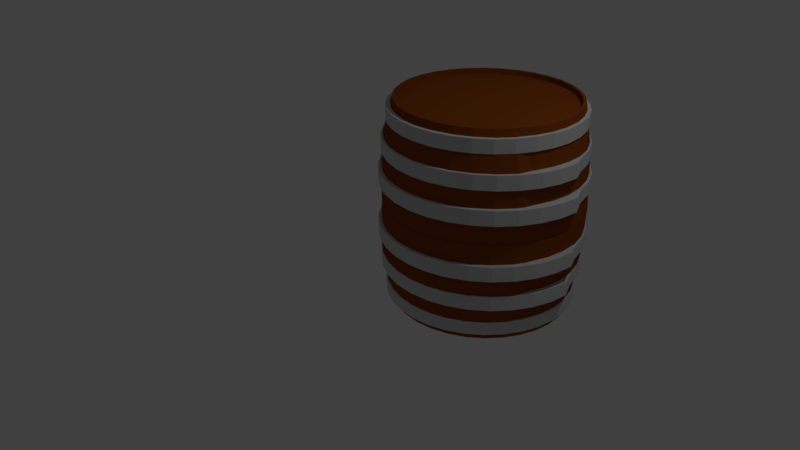 # Source: untitled.blend  (saved by Blender 2.79.0; exported with 4.5.12 LTS)
import bpy
from mathutils import Matrix  # noqa: F401  (used for matrix-valued properties, if any)

bpy.ops.wm.read_factory_settings(use_empty=True)
scene = bpy.context.scene
scene.name = 'Scene'

# ---- collections
col_collection_1 = bpy.data.collections.new('Collection 1'); scene.collection.children.link(col_collection_1)

# ---- materials (node trees are filled in below, after node groups)
mat_material_001 = bpy.data.materials.new('Material.001')
mat_material_001.alpha_threshold = 0.0
mat_material_001.use_transparent_shadow = False
mat_material_001.diffuse_color = (0.2582, 0.05951, 0.006512, 1.0)
mat_material_001.roughness = 0.5
mat_material_002 = bpy.data.materials.new('Material.002')
mat_material_002.alpha_threshold = 0.0
mat_material_002.use_transparent_shadow = False
mat_material_002.diffuse_color = (0.6308, 0.6376, 0.6445, 1.0)
mat_material_002.roughness = 0.5

# ---- material node trees

# ---- world
world_world = bpy.data.worlds.new('World'); scene.world = world_world
world_world.color = (0.05088, 0.05088, 0.05088)
world_world.use_sun_shadow = False
world_world.sun_shadow_jitter_overblur = 0.0
world_world.cycles.sampling_method = 'MANUAL'

# ---- cameras
cam_camera = bpy.data.cameras.new('Camera')
cam_camera.clip_end = 100.0
cam_camera.lens = 35.0
cam_camera.sensor_width = 32.0
cam_camera.sensor_height = 18.0
cam_camera.ortho_scale = 7.314
cam_camera.dof.focus_distance = 0.0
cam_camera.dof.aperture_fstop = 128.0

# ---- lights
light_lamp = bpy.data.lights.new('Lamp', 'POINT')
light_lamp.transmission_factor = 0.0
light_lamp.cutoff_distance = 30.0
light_lamp.energy = 100.0
light_lamp.shadow_buffer_clip_start = 1.001
light_lamp.shadow_soft_size = 0.1
light_lamp.shadow_maximum_resolution = 0.006
light_lamp.use_absolute_resolution = True

# ---- meshes
me_cylinder_001 = bpy.data.meshes.new('Cylinder.001')
me_cylinder_001.from_pydata([(7.835e-09, 1.092, 1.269), (0.213, 1.071, 1.269), (0.4177, 1.008, 1.269), (0.6064, 0.9076, 1.269), (0.7719, 0.7719, 1.269), (0.9076, 0.6064, 1.269), (1.008, 0.4177, 1.269), (1.071, 0.213, 1.269), (1.092, 5.82e-08, 1.269), (1.071, -0.213, 1.269), (1.008, -0.4177, 1.269), (0.9076, -0.6064, 1.269), (0.7719, -0.7719, 1.269), (0.6064, -0.9076, 1.269), (0.4177, -1.008, 1.269), (0.213, -1.071, 1.269), (-3.478e-07, -1.092, 1.269), (-0.213, -1.071, 1.269), (-0.4177, -1.008, 1.269), (-0.6064, -0.9076, 1.269), (-0.7719, -0.7719, 1.269), (-0.9076, -0.6064, 1.269), (-1.008, -0.4177, 1.269), (-1.071, -0.213, 1.269), (-1.092, 1.03e-06, 1.269), (-1.071, 0.213, 1.269), (-1.008, 0.4177, 1.269), (-0.9076, 0.6064, 1.269), (-0.7719, 0.7719, 1.269), (-0.6064, 0.9076, 1.269), (-0.4177, 1.008, 1.269), (-0.213, 1.071, 1.269), (1.125e-08, 1.055, 1.269), (0.2059, 1.035, 1.269), (0.4039, 0.9751, 1.269), (0.5864, 0.8776, 1.269), (0.7463, 0.7463, 1.269), (0.8776, 0.5864, 1.269), (0.9751, 0.4039, 1.269), (1.035, 0.2059, 1.269), (1.055, 6.865e-08, 1.269), (1.035, -0.2059, 1.269), (0.9751, -0.4039, 1.269), (0.8776, -0.5864, 1.269), (0.7463, -0.7463, 1.269), (0.5864, -0.8776, 1.269), (0.4039, -0.9751, 1.269), (0.2059, -1.035, 1.269), (-3.327e-07, -1.055, 1.269), (-0.2059, -1.035, 1.269), (-0.4039, -0.9751, 1.269), (-0.5864, -0.8776, 1.269), (-0.7463, -0.7463, 1.269), (-0.8776, -0.5864, 1.269), (-0.9751, -0.4039, 1.269), (-1.035, -0.2059, 1.269), (-1.055, 1.008e-06, 1.269), (-1.035, 0.2059, 1.269), (-0.9751, 0.4039, 1.269), (-0.8776, 0.5864, 1.269), (-0.7463, 0.7463, 1.269), (-0.5864, 0.8776, 1.269), (-0.4039, 0.9751, 1.269), (-0.2059, 1.035, 1.269), (1.125e-08, 1.055, 1.208), (0.2059, 1.035, 1.208), (0.4039, 0.9751, 1.208), (0.5864, 0.8776, 1.208), (0.7463, 0.7463, 1.208), (0.8776, 0.5864, 1.208), (0.9751, 0.4039, 1.208), (1.035, 0.2059, 1.208), (1.055, 6.865e-08, 1.208), (1.035, -0.2059, 1.208), (0.9751, -0.4039, 1.208), (0.8776, -0.5864, 1.208), (0.7463, -0.7463, 1.208), (0.5864, -0.8776, 1.208), (0.4039, -0.9751, 1.208), (0.2059, -1.035, 1.208), (-3.327e-07, -1.055, 1.208), (-0.2059, -1.035, 1.208), (-0.4039, -0.9751, 1.208), (-0.5864, -0.8776, 1.208), (-0.7463, -0.7463, 1.208), (-0.8776, -0.5864, 1.208), (-0.9751, -0.4039, 1.208), (-1.035, -0.2059, 1.208), (-1.055, 1.008e-06, 1.208), (-1.035, 0.2059, 1.208), (-0.9751, 0.4039, 1.208), (-0.8776, 0.5864, 1.208), (-0.7463, 0.7463, 1.208), (-0.5864, 0.8776, 1.208), (-0.4039, 0.9751, 1.208), (-0.2059, 1.035, 1.208), (-8.451e-08, 1.182, 0.7221), (0.2306, 1.159, 0.7221), (0.4523, 1.092, 0.7221), (0.6566, 0.9826, 0.7221), (0.8357, 0.8357, 0.7221), (0.9826, 0.6566, 0.7221), (1.092, 0.4523, 0.7221), (1.159, 0.2306, 0.7221), (1.182, 3.519e-08, 0.7221), (1.159, -0.2306, 0.7221), (1.092, -0.4523, 0.7221), (1.039, -0.652, 0.7309), (0.8841, -0.841, 0.7309), (0.6951, -0.9962, 0.7309), (0.4794, -1.111, 0.7309), (0.2453, -1.182, 0.7309), (0.001971, -1.206, 0.7309), (-0.2414, -1.182, 0.7309), (-0.4754, -1.111, 0.7309), (-0.6911, -0.9962, 0.7309), (-0.8802, -0.841, 0.7309), (-1.035, -0.652, 0.7309), (-1.151, -0.4363, 0.7309), (-1.222, -0.2023, 0.7309), (-1.246, 0.04107, 0.7309), (-1.159, 0.2306, 0.7221), (-1.092, 0.4523, 0.7221), (-0.9826, 0.6566, 0.7221), (-0.8357, 0.8357, 0.7221), (-0.6566, 0.9826, 0.7221), (-0.4523, 1.092, 0.7221), (-0.2306, 1.159, 0.7221), (0.2369, 1.191, 0.001971), (0.4647, 1.122, 0.001971), (0.6747, 1.01, 0.001971), (0.8587, 0.8587, 0.001971), (1.01, 0.6747, 0.001971), (1.122, 0.4647, 0.001971), (1.191, 0.2369, 0.001971), (1.214, 2.688e-08, 0.001971), (1.191, -0.2369, 0.001971), (1.122, -0.4647, 0.001971), (1.01, -0.6747, 0.001971), (0.8587, -0.8587, 0.001971), (0.6747, -1.01, 0.001971), (0.4647, -1.122, 0.001971), (0.2369, -1.191, 0.001971), (-4.512e-07, -1.214, 0.001971), (-0.2369, -1.191, 0.001971), (-0.4647, -1.122, 0.001971), (-0.6747, -1.01, 0.001971), (-0.8587, -0.8587, 0.001971), (-1.01, -0.6747, 0.001971), (-1.122, -0.4647, 0.001971), (-1.191, -0.2369, 0.001971), (-1.214, 1.108e-06, 0.001971), (-1.191, 0.2369, 0.001971), (-1.122, 0.4647, 0.001971), (-1.01, 0.6747, 0.001971), (-0.8587, 0.8587, 0.001971), (-0.6747, 1.01, 0.001971), (-0.4647, 1.122, 0.001971), (-0.2369, 1.191, 0.001971), (-5.554e-08, 1.214, 0.001971), (0.2205, -1.141, 1.017), (0.2205, -1.141, 1.18), (0.4377, -1.075, 1.017), (0.4377, -1.075, 1.18), (0.6379, -0.9683, 1.017), (0.6379, -0.9683, 1.18), (0.8134, -0.8243, 1.017), (0.8134, -0.8243, 1.18), (0.9574, -0.6488, 1.017), (0.9574, -0.6488, 1.18), (1.064, -0.4486, 1.017), (1.064, -0.4486, 1.18), (1.13, -0.2314, 1.017), (1.13, -0.2314, 1.18), (1.153, -0.005429, 1.017), (1.153, -0.005429, 1.18), (1.13, 0.2205, 1.017), (1.13, 0.2205, 1.18), (1.064, 0.4377, 1.017), (1.064, 0.4377, 1.18), (0.9574, 0.6379, 1.017), (0.9574, 0.6379, 1.18), (0.8134, 0.8134, 1.017), (0.8134, 0.8134, 1.18), (0.6379, 0.9574, 1.017), (0.6379, 0.9574, 1.18), (0.4377, 1.064, 1.017), (0.4377, 1.064, 1.18), (0.2205, 1.13, 1.017), (0.2205, 1.13, 1.18), (-0.005445, 1.153, 1.017), (-0.005445, 1.153, 1.18), (-0.2314, 1.13, 1.017), (-0.2314, 1.13, 1.18), (-0.4486, 1.064, 1.017), (-0.4486, 1.064, 1.18), (-0.6488, 0.9574, 1.017), (-0.6488, 0.9574, 1.18), (-0.8243, 0.8134, 1.017), (-0.8243, 0.8134, 1.18), (-0.9683, 0.6379, 1.017), (-0.9683, 0.6379, 1.18), (-1.075, 0.4377, 1.017), (-1.075, 0.4377, 1.18), (-1.141, 0.2205, 1.017), (-1.141, 0.2205, 1.18), (-1.163, -0.005428, 1.017), (-1.163, -0.005428, 1.18), (-1.141, -0.2313, 1.017), (-1.141, -0.2313, 1.18), (-1.075, -0.4486, 1.017), (-1.075, -0.4486, 1.18), (-0.9683, -0.6488, 1.017), (-0.9683, -0.6488, 1.18), (-0.8243, -0.8243, 1.017), (-0.8243, -0.8243, 1.18), (-0.6488, -0.9683, 1.017), (-0.6488, -0.9683, 1.18), (-0.4486, -1.075, 1.017), (-0.4486, -1.075, 1.18), (-0.2314, -1.141, 1.017), (-0.2314, -1.141, 1.18), (-0.005445, -1.163, 1.017), (-0.005445, -1.163, 1.18), (0.2548, -1.195, 0.6366), (0.2548, -1.195, 0.8131), (0.4901, -1.123, 0.6366), (0.4901, -1.123, 0.8131), (0.7069, -1.008, 0.6366), (0.7069, -1.008, 0.8131), (0.897, -0.8515, 0.6366), (0.897, -0.8515, 0.8131), (1.053, -0.6615, 0.6366), (1.053, -0.6615, 0.8131), (1.169, -0.4446, 0.6366), (1.169, -0.4446, 0.8131), (1.24, -0.2093, 0.6366), (1.24, -0.2093, 0.8131), (1.264, 0.03534, 0.6366), (1.264, 0.03534, 0.8131), (1.173, 0.2264, 0.6328), (1.173, 0.2264, 0.8), (1.105, 0.4493, 0.6328), (1.105, 0.4493, 0.8), (0.9957, 0.6547, 0.6328), (0.9957, 0.6547, 0.8), (0.8479, 0.8347, 0.6328), (0.8479, 0.8347, 0.8), (0.6678, 0.9825, 0.6328), (0.6678, 0.9825, 0.8), (0.4624, 1.092, 0.6328), (0.4624, 1.092, 0.8), (0.2395, 1.16, 0.6328), (0.2395, 1.16, 0.8), (0.007715, 1.183, 0.6328), (0.007715, 1.183, 0.8), (-0.2241, 1.16, 0.6328), (-0.2241, 1.16, 0.8), (-0.447, 1.092, 0.6328), (-0.447, 1.092, 0.8), (-0.6524, 0.9825, 0.6328), (-0.6524, 0.9825, 0.8), (-0.8325, 0.8347, 0.6328), (-0.8325, 0.8347, 0.8), (-0.9802, 0.6547, 0.6328), (-0.9802, 0.6547, 0.8), (-1.09, 0.4493, 0.6328), (-1.09, 0.4493, 0.8), (-1.158, 0.2264, 0.6328), (-1.158, 0.2264, 0.8), (-1.244, 0.03534, 0.6366), (-1.244, 0.03534, 0.8131), (-1.22, -0.2093, 0.6366), (-1.22, -0.2093, 0.8131), (-1.149, -0.4446, 0.6366), (-1.149, -0.4446, 0.8131), (-1.033, -0.6615, 0.6366), (-1.033, -0.6615, 0.8131), (-0.8768, -0.8515, 0.6366), (-0.8768, -0.8515, 0.8131), (-0.6867, -1.008, 0.6366), (-0.6867, -1.008, 0.8131), (-0.4699, -1.123, 0.6366), (-0.4699, -1.123, 0.8131), (-0.2346, -1.195, 0.6366), (-0.2346, -1.195, 0.8131), (0.01012, -1.219, 0.6366), (0.01012, -1.219, 0.8131), (0.2613, -1.227, 0.2453), (0.2613, -1.227, 0.4265), (0.5028, -1.154, 0.2453), (0.5028, -1.154, 0.4265), (0.7255, -1.035, 0.2453), (0.7255, -1.035, 0.4265), (0.9206, -0.8751, 0.2453), (0.9206, -0.8751, 0.4265), (1.081, -0.68, 0.2453), (1.081, -0.68, 0.4265), (1.2, -0.4574, 0.2453), (1.2, -0.4574, 0.4265), (1.273, -0.2158, 0.2453), (1.273, -0.2158, 0.4265), (1.298, 0.03534, 0.2453), (1.298, 0.03534, 0.4265), (1.204, 0.2325, 0.2621), (1.204, 0.2325, 0.4338), (1.135, 0.4614, 0.2621), (1.135, 0.4614, 0.4338), (1.022, 0.6722, 0.2621), (1.022, 0.6722, 0.4338), (0.8702, 0.8571, 0.2621), (0.8702, 0.8571, 0.4338), (0.6854, 1.009, 0.2621), (0.6854, 1.009, 0.4338), (0.4745, 1.121, 0.2621), (0.4745, 1.121, 0.4338), (0.2457, 1.191, 0.2621), (0.2457, 1.191, 0.4338), (0.007715, 1.214, 0.2621), (0.007715, 1.214, 0.4338), (-0.2302, 1.191, 0.2621), (-0.2302, 1.191, 0.4338), (-0.4591, 1.121, 0.2621), (-0.4591, 1.121, 0.4338), (-0.6699, 1.009, 0.2621), (-0.6699, 1.009, 0.4338), (-0.8548, 0.8571, 0.2621), (-0.8548, 0.8571, 0.4338), (-1.006, 0.6722, 0.2621), (-1.006, 0.6722, 0.4338), (-1.119, 0.4614, 0.2621), (-1.119, 0.4614, 0.4338), (-1.189, 0.2325, 0.2621), (-1.189, 0.2325, 0.4338), (-1.277, 0.03534, 0.2453), (-1.277, 0.03534, 0.4265), (-1.253, -0.2158, 0.2453), (-1.253, -0.2158, 0.4265), (-1.179, -0.4574, 0.2453), (-1.179, -0.4574, 0.4265), (-1.06, -0.68, 0.2453), (-1.06, -0.68, 0.4265), (-0.9003, -0.8751, 0.2453), (-0.9003, -0.8751, 0.4265), (-0.7052, -1.035, 0.2453), (-0.7052, -1.035, 0.4265), (-0.4826, -1.154, 0.2453), (-0.4826, -1.154, 0.4265), (-0.2411, -1.227, 0.2453), (-0.2411, -1.227, 0.4265), (0.01012, -1.252, 0.2453), (0.01012, -1.252, 0.4265), (7.835e-09, 1.092, -1.269), (0.213, 1.071, -1.269), (0.4177, 1.008, -1.269), (0.6064, 0.9076, -1.269), (0.7719, 0.7719, -1.269), (0.9076, 0.6064, -1.269), (1.008, 0.4177, -1.269), (1.071, 0.213, -1.269), (1.092, 5.82e-08, -1.269), (1.071, -0.213, -1.269), (1.008, -0.4177, -1.269), (0.9076, -0.6064, -1.269), (0.7719, -0.7719, -1.269), (0.6064, -0.9076, -1.269), (0.4177, -1.008, -1.269), (0.213, -1.071, -1.269), (-3.478e-07, -1.092, -1.269), (-0.213, -1.071, -1.269), (-0.4177, -1.008, -1.269), (-0.6064, -0.9076, -1.269), (-0.7719, -0.7719, -1.269), (-0.9076, -0.6064, -1.269), (-1.008, -0.4177, -1.269), (-1.071, -0.213, -1.269), (-1.092, 1.03e-06, -1.269), (-1.071, 0.213, -1.269), (-1.008, 0.4177, -1.269), (-0.9076, 0.6064, -1.269), (-0.7719, 0.7719, -1.269), (-0.6064, 0.9076, -1.269), (-0.4177, 1.008, -1.269), (-0.213, 1.071, -1.269), (1.125e-08, 1.055, -1.269), (0.2059, 1.035, -1.269), (0.4039, 0.9751, -1.269), (0.5864, 0.8776, -1.269), (0.7463, 0.7463, -1.269), (0.8776, 0.5864, -1.269), (0.9751, 0.4039, -1.269), (1.035, 0.2059, -1.269), (1.055, 6.865e-08, -1.269), (1.035, -0.2059, -1.269), (0.9751, -0.4039, -1.269), (0.8776, -0.5864, -1.269), (0.7463, -0.7463, -1.269), (0.5864, -0.8776, -1.269), (0.4039, -0.9751, -1.269), (0.2059, -1.035, -1.269), (-3.327e-07, -1.055, -1.269), (-0.2059, -1.035, -1.269), (-0.4039, -0.9751, -1.269), (-0.5864, -0.8776, -1.269), (-0.7463, -0.7463, -1.269), (-0.8776, -0.5864, -1.269), (-0.9751, -0.4039, -1.269), (-1.035, -0.2059, -1.269), (-1.055, 1.008e-06, -1.269), (-1.035, 0.2059, -1.269), (-0.9751, 0.4039, -1.269), (-0.8776, 0.5864, -1.269), (-0.7463, 0.7463, -1.269), (-0.5864, 0.8776, -1.269), (-0.4039, 0.9751, -1.269), (-0.2059, 1.035, -1.269), (1.125e-08, 1.055, -1.208), (0.2059, 1.035, -1.208), (0.4039, 0.9751, -1.208), (0.5864, 0.8776, -1.208), (0.7463, 0.7463, -1.208), (0.8776, 0.5864, -1.208), (0.9751, 0.4039, -1.208), (1.035, 0.2059, -1.208), (1.055, 6.865e-08, -1.208), (1.035, -0.2059, -1.208), (0.9751, -0.4039, -1.208), (0.8776, -0.5864, -1.208), (0.7463, -0.7463, -1.208), (0.5864, -0.8776, -1.208), (0.4039, -0.9751, -1.208), (0.2059, -1.035, -1.208), (-3.327e-07, -1.055, -1.208), (-0.2059, -1.035, -1.208), (-0.4039, -0.9751, -1.208), (-0.5864, -0.8776, -1.208), (-0.7463, -0.7463, -1.208), (-0.8776, -0.5864, -1.208), (-0.9751, -0.4039, -1.208), (-1.035, -0.2059, -1.208), (-1.055, 1.008e-06, -1.208), (-1.035, 0.2059, -1.208), (-0.9751, 0.4039, -1.208), (-0.8776, 0.5864, -1.208), (-0.7463, 0.7463, -1.208), (-0.5864, 0.8776, -1.208), (-0.4039, 0.9751, -1.208), (-0.2059, 1.035, -1.208), (-8.451e-08, 1.182, -0.7221), (0.2306, 1.159, -0.7221), (0.4523, 1.092, -0.7221), (0.6566, 0.9826, -0.7221), (0.8357, 0.8357, -0.7221), (0.9826, 0.6566, -0.7221), (1.092, 0.4523, -0.7221), (1.159, 0.2306, -0.7221), (1.182, 3.519e-08, -0.7221), (1.159, -0.2306, -0.7221), (1.092, -0.4523, -0.7221), (1.039, -0.652, -0.7309), (0.8841, -0.841, -0.7309), (0.6951, -0.9962, -0.7309), (0.4794, -1.111, -0.7309), (0.2453, -1.182, -0.7309), (0.001971, -1.206, -0.7309), (-0.2414, -1.182, -0.7309), (-0.4754, -1.111, -0.7309), (-0.6911, -0.9962, -0.7309), (-0.8802, -0.841, -0.7309), (-1.035, -0.652, -0.7309), (-1.151, -0.4363, -0.7309), (-1.222, -0.2023, -0.7309), (-1.246, 0.04107, -0.7309), (-1.159, 0.2306, -0.7221), (-1.092, 0.4523, -0.7221), (-0.9826, 0.6566, -0.7221), (-0.8357, 0.8357, -0.7221), (-0.6566, 0.9826, -0.7221), (-0.4523, 1.092, -0.7221), (-0.2306, 1.159, -0.7221), (0.2369, 1.191, -0.001971), (0.4647, 1.122, -0.001971), (0.6747, 1.01, -0.001971), (0.8587, 0.8587, -0.001971), (1.01, 0.6747, -0.001971), (1.122, 0.4647, -0.001971), (1.191, 0.2369, -0.001971), (1.214, 2.688e-08, -0.001971), (1.191, -0.2369, -0.001971), (1.122, -0.4647, -0.001971), (1.01, -0.6747, -0.001971), (0.8587, -0.8587, -0.001971), (0.6747, -1.01, -0.001971), (0.4647, -1.122, -0.001971), (0.2369, -1.191, -0.001971), (-4.512e-07, -1.214, -0.001971), (-0.2369, -1.191, -0.001971), (-0.4647, -1.122, -0.001971), (-0.6747, -1.01, -0.001971), (-0.8587, -0.8587, -0.001971), (-1.01, -0.6747, -0.001971), (-1.122, -0.4647, -0.001971), (-1.191, -0.2369, -0.001971), (-1.214, 1.108e-06, -0.001971), (-1.191, 0.2369, -0.001971), (-1.122, 0.4647, -0.001971), (-1.01, 0.6747, -0.001971), (-0.8587, 0.8587, -0.001971), (-0.6747, 1.01, -0.001971), (-0.4647, 1.122, -0.001971), (-0.2369, 1.191, -0.001971), (-5.554e-08, 1.214, -0.001971), (0.2205, -1.141, -1.017), (0.2205, -1.141, -1.18), (0.4377, -1.075, -1.017), (0.4377, -1.075, -1.18), (0.6379, -0.9683, -1.017), (0.6379, -0.9683, -1.18), (0.8134, -0.8243, -1.017), (0.8134, -0.8243, -1.18), (0.9574, -0.6488, -1.017), (0.9574, -0.6488, -1.18), (1.064, -0.4486, -1.017), (1.064, -0.4486, -1.18), (1.13, -0.2314, -1.017), (1.13, -0.2314, -1.18), (1.153, -0.005429, -1.017), (1.153, -0.005429, -1.18), (1.13, 0.2205, -1.017), (1.13, 0.2205, -1.18), (1.064, 0.4377, -1.017), (1.064, 0.4377, -1.18), (0.9574, 0.6379, -1.017), (0.9574, 0.6379, -1.18), (0.8134, 0.8134, -1.017), (0.8134, 0.8134, -1.18), (0.6379, 0.9574, -1.017), (0.6379, 0.9574, -1.18), (0.4377, 1.064, -1.017), (0.4377, 1.064, -1.18), (0.2205, 1.13, -1.017), (0.2205, 1.13, -1.18), (-0.005445, 1.153, -1.017), (-0.005445, 1.153, -1.18), (-0.2314, 1.13, -1.017), (-0.2314, 1.13, -1.18), (-0.4486, 1.064, -1.017), (-0.4486, 1.064, -1.18), (-0.6488, 0.9574, -1.017), (-0.6488, 0.9574, -1.18), (-0.8243, 0.8134, -1.017), (-0.8243, 0.8134, -1.18), (-0.9683, 0.6379, -1.017), (-0.9683, 0.6379, -1.18), (-1.075, 0.4377, -1.017), (-1.075, 0.4377, -1.18), (-1.141, 0.2205, -1.017), (-1.141, 0.2205, -1.18), (-1.163, -0.005428, -1.017), (-1.163, -0.005428, -1.18), (-1.141, -0.2313, -1.017), (-1.141, -0.2313, -1.18), (-1.075, -0.4486, -1.017), (-1.075, -0.4486, -1.18), (-0.9683, -0.6488, -1.017), (-0.9683, -0.6488, -1.18), (-0.8243, -0.8243, -1.017), (-0.8243, -0.8243, -1.18), (-0.6488, -0.9683, -1.017), (-0.6488, -0.9683, -1.18), (-0.4486, -1.075, -1.017), (-0.4486, -1.075, -1.18), (-0.2314, -1.141, -1.017), (-0.2314, -1.141, -1.18), (-0.005445, -1.163, -1.017), (-0.005445, -1.163, -1.18), (0.2548, -1.195, -0.6366), (0.2548, -1.195, -0.8131), (0.4901, -1.123, -0.6366), (0.4901, -1.123, -0.8131), (0.7069, -1.008, -0.6366), (0.7069, -1.008, -0.8131), (0.897, -0.8515, -0.6366), (0.897, -0.8515, -0.8131), (1.053, -0.6615, -0.6366), (1.053, -0.6615, -0.8131), (1.169, -0.4446, -0.6366), (1.169, -0.4446, -0.8131), (1.24, -0.2093, -0.6366), (1.24, -0.2093, -0.8131), (1.264, 0.03534, -0.6366), (1.264, 0.03534, -0.8131), (1.173, 0.2264, -0.6328), (1.173, 0.2264, -0.8), (1.105, 0.4493, -0.6328), (1.105, 0.4493, -0.8), (0.9957, 0.6547, -0.6328), (0.9957, 0.6547, -0.8), (0.8479, 0.8347, -0.6328), (0.8479, 0.8347, -0.8), (0.6678, 0.9825, -0.6328), (0.6678, 0.9825, -0.8), (0.4624, 1.092, -0.6328), (0.4624, 1.092, -0.8), (0.2395, 1.16, -0.6328), (0.2395, 1.16, -0.8), (0.007715, 1.183, -0.6328), (0.007715, 1.183, -0.8), (-0.2241, 1.16, -0.6328), (-0.2241, 1.16, -0.8), (-0.447, 1.092, -0.6328), (-0.447, 1.092, -0.8), (-0.6524, 0.9825, -0.6328), (-0.6524, 0.9825, -0.8), (-0.8325, 0.8347, -0.6328), (-0.8325, 0.8347, -0.8), (-0.9802, 0.6547, -0.6328), (-0.9802, 0.6547, -0.8), (-1.09, 0.4493, -0.6328), (-1.09, 0.4493, -0.8), (-1.158, 0.2264, -0.6328), (-1.158, 0.2264, -0.8), (-1.244, 0.03534, -0.6366), (-1.244, 0.03534, -0.8131), (-1.22, -0.2093, -0.6366), (-1.22, -0.2093, -0.8131), (-1.149, -0.4446, -0.6366), (-1.149, -0.4446, -0.8131), (-1.033, -0.6615, -0.6366), (-1.033, -0.6615, -0.8131), (-0.8768, -0.8515, -0.6366), (-0.8768, -0.8515, -0.8131), (-0.6867, -1.008, -0.6366), (-0.6867, -1.008, -0.8131), (-0.4699, -1.123, -0.6366), (-0.4699, -1.123, -0.8131), (-0.2346, -1.195, -0.6366), (-0.2346, -1.195, -0.8131), (0.01012, -1.219, -0.6366), (0.01012, -1.219, -0.8131), (0.2613, -1.227, -0.2453), (0.2613, -1.227, -0.4265), (0.5028, -1.154, -0.2453), (0.5028, -1.154, -0.4265), (0.7255, -1.035, -0.2453), (0.7255, -1.035, -0.4265), (0.9206, -0.8751, -0.2453), (0.9206, -0.8751, -0.4265), (1.081, -0.68, -0.2453), (1.081, -0.68, -0.4265), (1.2, -0.4574, -0.2453), (1.2, -0.4574, -0.4265), (1.273, -0.2158, -0.2453), (1.273, -0.2158, -0.4265), (1.298, 0.03534, -0.2453), (1.298, 0.03534, -0.4265), (1.204, 0.2325, -0.2621), (1.204, 0.2325, -0.4338), (1.135, 0.4614, -0.2621), (1.135, 0.4614, -0.4338), (1.022, 0.6722, -0.2621), (1.022, 0.6722, -0.4338), (0.8702, 0.8571, -0.2621), (0.8702, 0.8571, -0.4338), (0.6854, 1.009, -0.2621), (0.6854, 1.009, -0.4338), (0.4745, 1.121, -0.2621), (0.4745, 1.121, -0.4338), (0.2457, 1.191, -0.2621), (0.2457, 1.191, -0.4338), (0.007715, 1.214, -0.2621), (0.007715, 1.214, -0.4338), (-0.2302, 1.191, -0.2621), (-0.2302, 1.191, -0.4338), (-0.4591, 1.121, -0.2621), (-0.4591, 1.121, -0.4338), (-0.6699, 1.009, -0.2621), (-0.6699, 1.009, -0.4338), (-0.8548, 0.8571, -0.2621), (-0.8548, 0.8571, -0.4338), (-1.006, 0.6722, -0.2621), (-1.006, 0.6722, -0.4338), (-1.119, 0.4614, -0.2621), (-1.119, 0.4614, -0.4338), (-1.189, 0.2325, -0.2621), (-1.189, 0.2325, -0.4338), (-1.277, 0.03534, -0.2453), (-1.277, 0.03534, -0.4265), (-1.253, -0.2158, -0.2453), (-1.253, -0.2158, -0.4265), (-1.179, -0.4574, -0.2453), (-1.179, -0.4574, -0.4265), (-1.06, -0.68, -0.2453), (-1.06, -0.68, -0.4265), (-0.9003, -0.8751, -0.2453), (-0.9003, -0.8751, -0.4265), (-0.7052, -1.035, -0.2453), (-0.7052, -1.035, -0.4265), (-0.4826, -1.154, -0.2453), (-0.4826, -1.154, -0.4265), (-0.2411, -1.227, -0.2453), (-0.2411, -1.227, -0.4265), (0.01012, -1.252, -0.2453), (0.01012, -1.252, -0.4265)], [], [(96, 0, 1, 97), (97, 1, 2, 98), (98, 2, 3, 99), (99, 3, 4, 100), (100, 4, 5, 101), (101, 5, 6, 102), (102, 6, 7, 103), (103, 7, 8, 104), (104, 8, 9, 105), (105, 9, 10, 106), (106, 10, 11, 107), (107, 11, 12, 108), (108, 12, 13, 109), (109, 13, 14, 110), (110, 14, 15, 111), (111, 15, 16, 112), (112, 16, 17, 113), (113, 17, 18, 114), (114, 18, 19, 115), (115, 19, 20, 116), (116, 20, 21, 117), (117, 21, 22, 118), (118, 22, 23, 119), (119, 23, 24, 120), (120, 24, 25, 121), (121, 25, 26, 122), (122, 26, 27, 123), (123, 27, 28, 124), (124, 28, 29, 125), (125, 29, 30, 126), (0, 31, 63, 32), (126, 30, 31, 127), (127, 31, 0, 96), (59, 58, 90, 91), (10, 9, 41, 42), (19, 18, 50, 51), (28, 27, 59, 60), (6, 5, 37, 38), (15, 14, 46, 47), (24, 23, 55, 56), (2, 1, 33, 34), (11, 10, 42, 43), (20, 19, 51, 52), (29, 28, 60, 61), (7, 6, 38, 39), (16, 15, 47, 48), (25, 24, 56, 57), (3, 2, 34, 35), (12, 11, 43, 44), (21, 20, 52, 53), (30, 29, 61, 62), (8, 7, 39, 40), (17, 16, 48, 49), (26, 25, 57, 58), (4, 3, 35, 36), (13, 12, 44, 45), (22, 21, 53, 54), (31, 30, 62, 63), (9, 8, 40, 41), (18, 17, 49, 50), (27, 26, 58, 59), (5, 4, 36, 37), (14, 13, 45, 46), (23, 22, 54, 55), (1, 0, 32, 33), (65, 64, 95, 94, 93, 92, 91, 90, 89, 88, 87, 86, 85, 84, 83, 82, 81, 80, 79, 78, 77, 76, 75, 74, 73, 72, 71, 70, 69, 68, 67, 66), (46, 45, 77, 78), (33, 32, 64, 65), (60, 59, 91, 92), (47, 46, 78, 79), (34, 33, 65, 66), (61, 60, 92, 93), (48, 47, 79, 80), (35, 34, 66, 67), (62, 61, 93, 94), (49, 48, 80, 81), (36, 35, 67, 68), (63, 62, 94, 95), (50, 49, 81, 82), (37, 36, 68, 69), (32, 63, 95, 64), (51, 50, 82, 83), (38, 37, 69, 70), (52, 51, 83, 84), (39, 38, 70, 71), (53, 52, 84, 85), (40, 39, 71, 72), (54, 53, 85, 86), (41, 40, 72, 73), (55, 54, 86, 87), (42, 41, 73, 74), (56, 55, 87, 88), (43, 42, 74, 75), (57, 56, 88, 89), (44, 43, 75, 76), (58, 57, 89, 90), (45, 44, 76, 77), (158, 127, 96, 159), (157, 126, 127, 158), (156, 125, 126, 157), (155, 124, 125, 156), (154, 123, 124, 155), (153, 122, 123, 154), (152, 121, 122, 153), (151, 120, 121, 152), (150, 119, 120, 151), (149, 118, 119, 150), (148, 117, 118, 149), (147, 116, 117, 148), (146, 115, 116, 147), (145, 114, 115, 146), (144, 113, 114, 145), (143, 112, 113, 144), (142, 111, 112, 143), (141, 110, 111, 142), (140, 109, 110, 141), (139, 108, 109, 140), (138, 107, 108, 139), (137, 106, 107, 138), (136, 105, 106, 137), (135, 104, 105, 136), (134, 103, 104, 135), (133, 102, 103, 134), (132, 101, 102, 133), (131, 100, 101, 132), (130, 99, 100, 131), (129, 98, 99, 130), (128, 97, 98, 129), (159, 96, 97, 128), (161, 160, 222, 223), (203, 202, 200, 201), (178, 180, 182, 184, 186, 188, 190, 192, 194, 196, 198, 200, 202, 204, 206, 208, 210, 212, 214, 216, 218, 220, 222, 160, 162, 164, 166, 168, 170, 172, 174, 176), (205, 204, 202, 203), (183, 182, 180, 181), (163, 162, 160, 161), (181, 179, 177, 175, 173, 171, 169, 167, 165, 163, 161, 223, 221, 219, 217, 215, 213, 211, 209, 207, 205, 203, 201, 199, 197, 195, 193, 191, 189, 187, 185, 183), (207, 206, 204, 205), (185, 184, 182, 183), (165, 164, 162, 163), (209, 208, 206, 207), (187, 186, 184, 185), (167, 166, 164, 165), (211, 210, 208, 209), (189, 188, 186, 187), (169, 168, 166, 167), (213, 212, 210, 211), (191, 190, 188, 189), (171, 170, 168, 169), (215, 214, 212, 213), (193, 192, 190, 191), (173, 172, 170, 171), (217, 216, 214, 215), (195, 194, 192, 193), (175, 174, 172, 173), (219, 218, 216, 217), (197, 196, 194, 195), (177, 176, 174, 175), (221, 220, 218, 219), (199, 198, 196, 197), (179, 178, 176, 177), (223, 222, 220, 221), (201, 200, 198, 199), (181, 180, 178, 179), (225, 224, 286, 287), (267, 266, 264, 265), (242, 244, 246, 248, 250, 252, 254, 256, 258, 260, 262, 264, 266, 268, 270, 272, 274, 276, 278, 280, 282, 284, 286, 224, 226, 228, 230, 232, 234, 236, 238, 240), (269, 268, 266, 267), (247, 246, 244, 245), (227, 226, 224, 225), (245, 243, 241, 239, 237, 235, 233, 231, 229, 227, 225, 287, 285, 283, 281, 279, 277, 275, 273, 271, 269, 267, 265, 263, 261, 259, 257, 255, 253, 251, 249, 247), (271, 270, 268, 269), (249, 248, 246, 247), (229, 228, 226, 227), (273, 272, 270, 271), (251, 250, 248, 249), (231, 230, 228, 229), (275, 274, 272, 273), (253, 252, 250, 251), (233, 232, 230, 231), (277, 276, 274, 275), (255, 254, 252, 253), (235, 234, 232, 233), (279, 278, 276, 277), (257, 256, 254, 255), (237, 236, 234, 235), (281, 280, 278, 279), (259, 258, 256, 257), (239, 238, 236, 237), (283, 282, 280, 281), (261, 260, 258, 259), (241, 240, 238, 239), (285, 284, 282, 283), (263, 262, 260, 261), (243, 242, 240, 241), (287, 286, 284, 285), (265, 264, 262, 263), (245, 244, 242, 243), (289, 288, 350, 351), (331, 330, 328, 329), (306, 308, 310, 312, 314, 316, 318, 320, 322, 324, 326, 328, 330, 332, 334, 336, 338, 340, 342, 344, 346, 348, 350, 288, 290, 292, 294, 296, 298, 300, 302, 304), (333, 332, 330, 331), (311, 310, 308, 309), (291, 290, 288, 289), (309, 307, 305, 303, 301, 299, 297, 295, 293, 291, 289, 351, 349, 347, 345, 343, 341, 339, 337, 335, 333, 331, 329, 327, 325, 323, 321, 319, 317, 315, 313, 311), (335, 334, 332, 333), (313, 312, 310, 311), (293, 292, 290, 291), (337, 336, 334, 335), (315, 314, 312, 313), (295, 294, 292, 293), (339, 338, 336, 337), (317, 316, 314, 315), (297, 296, 294, 295), (341, 340, 338, 339), (319, 318, 316, 317), (299, 298, 296, 297), (343, 342, 340, 341), (321, 320, 318, 319), (301, 300, 298, 299), (345, 344, 342, 343), (323, 322, 320, 321), (303, 302, 300, 301), (347, 346, 344, 345), (325, 324, 322, 323), (305, 304, 302, 303), (349, 348, 346, 347), (327, 326, 324, 325), (307, 306, 304, 305), (351, 350, 348, 349), (329, 328, 326, 327), (309, 308, 306, 307), (448, 449, 353, 352), (449, 450, 354, 353), (450, 451, 355, 354), (451, 452, 356, 355), (452, 453, 357, 356), (453, 454, 358, 357), (454, 455, 359, 358), (455, 456, 360, 359), (456, 457, 361, 360), (457, 458, 362, 361), (458, 459, 363, 362), (459, 460, 364, 363), (460, 461, 365, 364), (461, 462, 366, 365), (462, 463, 367, 366), (463, 464, 368, 367), (464, 465, 369, 368), (465, 466, 370, 369), (466, 467, 371, 370), (467, 468, 372, 371), (468, 469, 373, 372), (469, 470, 374, 373), (470, 471, 375, 374), (471, 472, 376, 375), (472, 473, 377, 376), (473, 474, 378, 377), (474, 475, 379, 378), (475, 476, 380, 379), (476, 477, 381, 380), (477, 478, 382, 381), (352, 384, 415, 383), (478, 479, 383, 382), (479, 448, 352, 383), (411, 443, 442, 410), (362, 394, 393, 361), (371, 403, 402, 370), (380, 412, 411, 379), (358, 390, 389, 357), (367, 399, 398, 366), (376, 408, 407, 375), (354, 386, 385, 353), (363, 395, 394, 362), (372, 404, 403, 371), (381, 413, 412, 380), (359, 391, 390, 358), (368, 400, 399, 367), (377, 409, 408, 376), (355, 387, 386, 354), (364, 396, 395, 363), (373, 405, 404, 372), (382, 414, 413, 381), (360, 392, 391, 359), (369, 401, 400, 368), (378, 410, 409, 377), (356, 388, 387, 355), (365, 397, 396, 364), (374, 406, 405, 373), (383, 415, 414, 382), (361, 393, 392, 360), (370, 402, 401, 369), (379, 411, 410, 378), (357, 389, 388, 356), (366, 398, 397, 365), (375, 407, 406, 374), (353, 385, 384, 352), (417, 418, 419, 420, 421, 422, 423, 424, 425, 426, 427, 428, 429, 430, 431, 432, 433, 434, 435, 436, 437, 438, 439, 440, 441, 442, 443, 444, 445, 446, 447, 416), (398, 430, 429, 397), (385, 417, 416, 384), (412, 444, 443, 411), (399, 431, 430, 398), (386, 418, 417, 385), (413, 445, 444, 412), (400, 432, 431, 399), (387, 419, 418, 386), (414, 446, 445, 413), (401, 433, 432, 400), (388, 420, 419, 387), (415, 447, 446, 414), (402, 434, 433, 401), (389, 421, 420, 388), (384, 416, 447, 415), (403, 435, 434, 402), (390, 422, 421, 389), (404, 436, 435, 403), (391, 423, 422, 390), (405, 437, 436, 404), (392, 424, 423, 391), (406, 438, 437, 405), (393, 425, 424, 392), (407, 439, 438, 406), (394, 426, 425, 393), (408, 440, 439, 407), (395, 427, 426, 394), (409, 441, 440, 408), (396, 428, 427, 395), (410, 442, 441, 409), (397, 429, 428, 396), (510, 511, 448, 479), (509, 510, 479, 478), (508, 509, 478, 477), (507, 508, 477, 476), (506, 507, 476, 475), (505, 506, 475, 474), (504, 505, 474, 473), (503, 504, 473, 472), (502, 503, 472, 471), (501, 502, 471, 470), (500, 501, 470, 469), (499, 500, 469, 468), (498, 499, 468, 467), (497, 498, 467, 466), (496, 497, 466, 465), (495, 496, 465, 464), (494, 495, 464, 463), (493, 494, 463, 462), (492, 493, 462, 461), (491, 492, 461, 460), (490, 491, 460, 459), (489, 490, 459, 458), (488, 489, 458, 457), (487, 488, 457, 456), (486, 487, 456, 455), (485, 486, 455, 454), (484, 485, 454, 453), (483, 484, 453, 452), (482, 483, 452, 451), (481, 482, 451, 450), (480, 481, 450, 449), (511, 480, 449, 448), (513, 575, 574, 512), (555, 553, 552, 554), (530, 528, 526, 524, 522, 520, 518, 516, 514, 512, 574, 572, 570, 568, 566, 564, 562, 560, 558, 556, 554, 552, 550, 548, 546, 544, 542, 540, 538, 536, 534, 532), (557, 555, 554, 556), (535, 533, 532, 534), (515, 513, 512, 514), (533, 535, 537, 539, 541, 543, 545, 547, 549, 551, 553, 555, 557, 559, 561, 563, 565, 567, 569, 571, 573, 575, 513, 515, 517, 519, 521, 523, 525, 527, 529, 531), (559, 557, 556, 558), (537, 535, 534, 536), (517, 515, 514, 516), (561, 559, 558, 560), (539, 537, 536, 538), (519, 517, 516, 518), (563, 561, 560, 562), (541, 539, 538, 540), (521, 519, 518, 520), (565, 563, 562, 564), (543, 541, 540, 542), (523, 521, 520, 522), (567, 565, 564, 566), (545, 543, 542, 544), (525, 523, 522, 524), (569, 567, 566, 568), (547, 545, 544, 546), (527, 525, 524, 526), (571, 569, 568, 570), (549, 547, 546, 548), (529, 527, 526, 528), (573, 571, 570, 572), (551, 549, 548, 550), (531, 529, 528, 530), (575, 573, 572, 574), (553, 551, 550, 552), (533, 531, 530, 532), (577, 639, 638, 576), (619, 617, 616, 618), (594, 592, 590, 588, 586, 584, 582, 580, 578, 576, 638, 636, 634, 632, 630, 628, 626, 624, 622, 620, 618, 616, 614, 612, 610, 608, 606, 604, 602, 600, 598, 596), (621, 619, 618, 620), (599, 597, 596, 598), (579, 577, 576, 578), (597, 599, 601, 603, 605, 607, 609, 611, 613, 615, 617, 619, 621, 623, 625, 627, 629, 631, 633, 635, 637, 639, 577, 579, 581, 583, 585, 587, 589, 591, 593, 595), (623, 621, 620, 622), (601, 599, 598, 600), (581, 579, 578, 580), (625, 623, 622, 624), (603, 601, 600, 602), (583, 581, 580, 582), (627, 625, 624, 626), (605, 603, 602, 604), (585, 583, 582, 584), (629, 627, 626, 628), (607, 605, 604, 606), (587, 585, 584, 586), (631, 629, 628, 630), (609, 607, 606, 608), (589, 587, 586, 588), (633, 631, 630, 632), (611, 609, 608, 610), (591, 589, 588, 590), (635, 633, 632, 634), (613, 611, 610, 612), (593, 591, 590, 592), (637, 635, 634, 636), (615, 613, 612, 614), (595, 593, 592, 594), (639, 637, 636, 638), (617, 615, 614, 616), (597, 595, 594, 596), (641, 703, 702, 640), (683, 681, 680, 682), (658, 656, 654, 652, 650, 648, 646, 644, 642, 640, 702, 700, 698, 696, 694, 692, 690, 688, 686, 684, 682, 680, 678, 676, 674, 672, 670, 668, 666, 664, 662, 660), (685, 683, 682, 684), (663, 661, 660, 662), (643, 641, 640, 642), (661, 663, 665, 667, 669, 671, 673, 675, 677, 679, 681, 683, 685, 687, 689, 691, 693, 695, 697, 699, 701, 703, 641, 643, 645, 647, 649, 651, 653, 655, 657, 659), (687, 685, 684, 686), (665, 663, 662, 664), (645, 643, 642, 644), (689, 687, 686, 688), (667, 665, 664, 666), (647, 645, 644, 646), (691, 689, 688, 690), (669, 667, 666, 668), (649, 647, 646, 648), (693, 691, 690, 692), (671, 669, 668, 670), (651, 649, 648, 650), (695, 693, 692, 694), (673, 671, 670, 672), (653, 651, 650, 652), (697, 695, 694, 696), (675, 673, 672, 674), (655, 653, 652, 654), (699, 697, 696, 698), (677, 675, 674, 676), (657, 655, 654, 656), (701, 699, 698, 700), (679, 677, 676, 678), (659, 657, 656, 658), (703, 701, 700, 702), (681, 679, 678, 680), (661, 659, 658, 660)])
me_cylinder_001.polygons.foreach_set('material_index', [0, 0, 0, 0, 0, 0, 0, 0, 0, 0, 0, 0, 0, 0, 0, 0, 0, 0, 0, 0, 0, 0, 0, 0, 0, 0, 0, 0, 0, 0, 0, 0, 0, 0, 0, 0, 0, 0, 0, 0, 0, 0, 0, 0, 0, 0, 0, 0, 0, 0, 0, 0, 0, 0, 0, 0, 0, 0, 0, 0, 0, 0, 0, 0, 0, 0, 0, 0, 0, 0, 0, 0, 0, 0, 0, 0, 0, 0, 0, 0, 0, 0, 0, 0, 0, 0, 0, 0, 0, 0, 0, 0, 0, 0, 0, 0, 0, 0, 0, 0, 0, 0, 0, 0, 0, 0, 0, 0, 0, 0, 0, 0, 0, 0, 0, 0, 0, 0, 0, 0, 0, 0, 0, 0, 0, 0, 0, 0, 0, 1, 1, 1, 1, 1, 1, 1, 1, 1, 1, 1, 1, 1, 1, 1, 1, 1, 1, 1, 1, 1, 1, 1, 1, 1, 1, 1, 1, 1, 1, 1, 1, 1, 1, 1, 1, 1, 1, 1, 1, 1, 1, 1, 1, 1, 1, 1, 1, 1, 1, 1, 1, 1, 1, 1, 1, 1, 1, 1, 1, 1, 1, 1, 1, 1, 1, 1, 1, 1, 1, 1, 1, 1, 1, 1, 1, 1, 1, 1, 1, 1, 1, 1, 1, 1, 1, 1, 1, 1, 1, 1, 1, 1, 1, 1, 1, 1, 1, 1, 1, 1, 1, 0, 0, 0, 0, 0, 0, 0, 0, 0, 0, 0, 0, 0, 0, 0, 0, 0, 0, 0, 0, 0, 0, 0, 0, 0, 0, 0, 0, 0, 0, 0, 0, 0, 0, 0, 0, 0, 0, 0, 0, 0, 0, 0, 0, 0, 0, 0, 0, 0, 0, 0, 0, 0, 0, 0, 0, 0, 0, 0, 0, 0, 0, 0, 0, 0, 0, 0, 0, 0, 0, 0, 0, 0, 0, 0, 0, 0, 0, 0, 0, 0, 0, 0, 0, 0, 0, 0, 0, 0, 0, 0, 0, 0, 0, 0, 0, 0, 0, 0, 0, 0, 0, 0, 0, 0, 0, 0, 0, 0, 0, 0, 0, 0, 0, 0, 0, 0, 0, 0, 0, 0, 0, 0, 0, 0, 0, 0, 0, 0, 1, 1, 1, 1, 1, 1, 1, 1, 1, 1, 1, 1, 1, 1, 1, 1, 1, 1, 1, 1, 1, 1, 1, 1, 1, 1, 1, 1, 1, 1, 1, 1, 1, 1, 1, 1, 1, 1, 1, 1, 1, 1, 1, 1, 1, 1, 1, 1, 1, 1, 1, 1, 1, 1, 1, 1, 1, 1, 1, 1, 1, 1, 1, 1, 1, 1, 1, 1, 1, 1, 1, 1, 1, 1, 1, 1, 1, 1, 1, 1, 1, 1, 1, 1, 1, 1, 1, 1, 1, 1, 1, 1, 1, 1, 1, 1, 1, 1, 1, 1, 1, 1])
_uv = me_cylinder_001.uv_layers.new(name='UVMap')
_uv.uv.foreach_set('vector', [0.9457, 0.3818, 0.9257, 0.4525, 0.8981, 0.4451, 0.9163, 0.3742, 0.9163, 0.3742, 0.8981, 0.4451, 0.8702, 0.4384, 0.8869, 0.3673, 0.8869, 0.3673, 0.8702, 0.4384, 0.8422, 0.4322, 0.8575, 0.3609, 0.8575, 0.3609, 0.8422, 0.4322, 0.8141, 0.4266, 0.828, 0.355, 0.828, 0.355, 0.8141, 0.4266, 0.7859, 0.4215, 0.7985, 0.3497, 0.7985, 0.3497, 0.7859, 0.4215, 0.7575, 0.4169, 0.7688, 0.3449, 0.7688, 0.3449, 0.7575, 0.4169, 0.729, 0.4128, 0.7392, 0.3406, 0.7392, 0.3406, 0.729, 0.4128, 0.7005, 0.4092, 0.7094, 0.3369, 0.7094, 0.3369, 0.7005, 0.4092, 0.6718, 0.406, 0.6797, 0.3337, 0.6797, 0.3337, 0.6718, 0.406, 0.6432, 0.4032, 0.6501, 0.3309, 0.6501, 0.3309, 0.6432, 0.4032, 0.6142, 0.4009, 0.624, 0.3294, 0.624, 0.3294, 0.6142, 0.4009, 0.5853, 0.3991, 0.5932, 0.3275, 0.5932, 0.3275, 0.5853, 0.3991, 0.5564, 0.3979, 0.5622, 0.3262, 0.5622, 0.3262, 0.5564, 0.3979, 0.5276, 0.3973, 0.5312, 0.3254, 0.5312, 0.3254, 0.5276, 0.3973, 0.4987, 0.3971, 0.5001, 0.3252, 0.5001, 0.3252, 0.4987, 0.3971, 0.4699, 0.3971, 0.469, 0.3255, 0.469, 0.3255, 0.4699, 0.3971, 0.4413, 0.3977, 0.438, 0.3263, 0.438, 0.3263, 0.4413, 0.3977, 0.4127, 0.3988, 0.4071, 0.3277, 0.4071, 0.3277, 0.4127, 0.3988, 0.3841, 0.4004, 0.3764, 0.3295, 0.3764, 0.3295, 0.3841, 0.4004, 0.3556, 0.4025, 0.3458, 0.3318, 0.3458, 0.3318, 0.3556, 0.4025, 0.3271, 0.4051, 0.3154, 0.3347, 0.3154, 0.3347, 0.3271, 0.4051, 0.2987, 0.4083, 0.2851, 0.338, 0.2851, 0.338, 0.2987, 0.4083, 0.2702, 0.412, 0.255, 0.3418, 0.255, 0.3418, 0.2702, 0.412, 0.2418, 0.4163, 0.225, 0.3461, 0.225, 0.3461, 0.2418, 0.4163, 0.2131, 0.421, 0.1995, 0.3501, 0.1995, 0.3501, 0.2131, 0.421, 0.1848, 0.4265, 0.1705, 0.3554, 0.1705, 0.3554, 0.1848, 0.4265, 0.1566, 0.4323, 0.1414, 0.3613, 0.1414, 0.3613, 0.1566, 0.4323, 0.1287, 0.4385, 0.1123, 0.3676, 0.1123, 0.3676, 0.1287, 0.4385, 0.1009, 0.4453, 0.08301, 0.3746, 0.08301, 0.3746, 0.1009, 0.4453, 0.07329, 0.4526, 0.0537, 0.3821, 0.3562, 0.724, 0.3351, 0.7041, 0.3387, 0.701, 0.3591, 0.7202, 0.0537, 0.3821, 0.07329, 0.4526, 0.046, 0.4606, 0.02422, 0.3903, 0.9752, 0.3899, 0.9532, 0.4606, 0.9257, 0.4525, 0.9457, 0.3818, 0.306, 0.5957, 0.3115, 0.5679, 0.3193, 0.5703, 0.314, 0.5965, 0.5968, 0.6532, 0.5853, 0.68, 0.5811, 0.6776, 0.5922, 0.6517, 0.4669, 0.4609, 0.4961, 0.4666, 0.4946, 0.4714, 0.4664, 0.4658, 0.3013, 0.6244, 0.3012, 0.5952, 0.306, 0.5957, 0.3061, 0.624, 0.5226, 0.7397, 0.4954, 0.7502, 0.4941, 0.7455, 0.5205, 0.7354, 0.5692, 0.5151, 0.5857, 0.5395, 0.5814, 0.5418, 0.5654, 0.5182, 0.3347, 0.5149, 0.3558, 0.4941, 0.3588, 0.498, 0.3385, 0.518, 0.4081, 0.7501, 0.381, 0.7396, 0.3832, 0.7353, 0.4095, 0.7454, 0.6027, 0.6245, 0.5968, 0.6532, 0.5922, 0.6517, 0.5979, 0.624, 0.4372, 0.4609, 0.4669, 0.4609, 0.4664, 0.4658, 0.4376, 0.4658, 0.3072, 0.6528, 0.3013, 0.6244, 0.3061, 0.624, 0.3118, 0.6514, 0.5473, 0.7243, 0.5226, 0.7397, 0.5205, 0.7354, 0.5443, 0.7205, 0.5482, 0.4943, 0.5692, 0.5151, 0.5654, 0.5182, 0.5451, 0.4981, 0.3182, 0.5393, 0.3347, 0.5149, 0.3385, 0.518, 0.3225, 0.5417, 0.437, 0.7555, 0.4081, 0.7501, 0.4095, 0.7454, 0.4375, 0.7506, 0.6028, 0.5953, 0.6027, 0.6245, 0.5979, 0.624, 0.598, 0.5958, 0.408, 0.4666, 0.4372, 0.4609, 0.4376, 0.4658, 0.4094, 0.4713, 0.3186, 0.6792, 0.3072, 0.6528, 0.3118, 0.6514, 0.3228, 0.6769, 0.5686, 0.7041, 0.5473, 0.7243, 0.5443, 0.7205, 0.5649, 0.7009, 0.5235, 0.4779, 0.5482, 0.4943, 0.5451, 0.4981, 0.5212, 0.4823, 0.3068, 0.5665, 0.3182, 0.5393, 0.3225, 0.5417, 0.3115, 0.5679, 0.4665, 0.7555, 0.437, 0.7555, 0.4375, 0.7506, 0.466, 0.7506, 0.5971, 0.5666, 0.6028, 0.5953, 0.598, 0.5958, 0.5924, 0.568, 0.3805, 0.4778, 0.408, 0.4666, 0.4094, 0.4713, 0.3828, 0.4822, 0.3345, 0.7023, 0.3186, 0.6792, 0.3228, 0.6769, 0.3381, 0.6993, 0.5853, 0.68, 0.5686, 0.7041, 0.5649, 0.7009, 0.5811, 0.6776, 0.4961, 0.4666, 0.5235, 0.4779, 0.5212, 0.4823, 0.4946, 0.4714, 0.3012, 0.5952, 0.3068, 0.5665, 0.3115, 0.5679, 0.306, 0.5957, 0.4954, 0.7502, 0.4665, 0.7555, 0.466, 0.7506, 0.4941, 0.7455, 0.5857, 0.5395, 0.5971, 0.5666, 0.5924, 0.568, 0.5814, 0.5418, 0.3558, 0.4941, 0.3805, 0.4778, 0.3828, 0.4822, 0.3588, 0.498, 0.381, 0.7396, 0.3562, 0.724, 0.3591, 0.7202, 0.3832, 0.7353, 0.3868, 0.7281, 0.3641, 0.7138, 0.3445, 0.6949, 0.3296, 0.6731, 0.3194, 0.649, 0.3141, 0.6231, 0.314, 0.5965, 0.3193, 0.5703, 0.3296, 0.5455, 0.3448, 0.5232, 0.364, 0.5043, 0.3866, 0.4894, 0.4118, 0.4792, 0.4385, 0.474, 0.4656, 0.474, 0.4923, 0.4792, 0.5174, 0.4895, 0.54, 0.5045, 0.5592, 0.5235, 0.5743, 0.5457, 0.5847, 0.5704, 0.5899, 0.5966, 0.5899, 0.6232, 0.5845, 0.6493, 0.574, 0.6738, 0.5588, 0.6957, 0.5394, 0.7141, 0.5169, 0.7282, 0.4919, 0.7377, 0.4653, 0.7425, 0.4382, 0.7425, 0.4116, 0.7376, 0.5814, 0.5418, 0.5924, 0.568, 0.5847, 0.5704, 0.5743, 0.5457, 0.3832, 0.7353, 0.3591, 0.7202, 0.3641, 0.7138, 0.3868, 0.7281, 0.3061, 0.624, 0.306, 0.5957, 0.314, 0.5965, 0.3141, 0.6231, 0.5654, 0.5182, 0.5814, 0.5418, 0.5743, 0.5457, 0.5592, 0.5235, 0.4095, 0.7454, 0.3832, 0.7353, 0.3868, 0.7281, 0.4116, 0.7376, 0.3118, 0.6514, 0.3061, 0.624, 0.3141, 0.6231, 0.3194, 0.649, 0.5451, 0.4981, 0.5654, 0.5182, 0.5592, 0.5235, 0.54, 0.5045, 0.4375, 0.7506, 0.4095, 0.7454, 0.4116, 0.7376, 0.4382, 0.7425, 0.3228, 0.6769, 0.3118, 0.6514, 0.3194, 0.649, 0.3296, 0.6731, 0.5212, 0.4823, 0.5451, 0.4981, 0.54, 0.5045, 0.5174, 0.4895, 0.466, 0.7506, 0.4375, 0.7506, 0.4382, 0.7425, 0.4653, 0.7425, 0.3381, 0.6993, 0.3228, 0.6769, 0.3296, 0.6731, 0.3445, 0.6949, 0.4946, 0.4714, 0.5212, 0.4823, 0.5174, 0.4895, 0.4923, 0.4792, 0.4941, 0.7455, 0.466, 0.7506, 0.4653, 0.7425, 0.4919, 0.7377, 0.3591, 0.7202, 0.3387, 0.701, 0.3445, 0.6949, 0.3641, 0.7138, 0.4664, 0.4658, 0.4946, 0.4714, 0.4923, 0.4792, 0.4656, 0.474, 0.5205, 0.7354, 0.4941, 0.7455, 0.4919, 0.7377, 0.5169, 0.7282, 0.4376, 0.4658, 0.4664, 0.4658, 0.4656, 0.474, 0.4385, 0.474, 0.5443, 0.7205, 0.5205, 0.7354, 0.5169, 0.7282, 0.5394, 0.7141, 0.4094, 0.4713, 0.4376, 0.4658, 0.4385, 0.474, 0.4118, 0.4792, 0.5649, 0.7009, 0.5443, 0.7205, 0.5394, 0.7141, 0.5588, 0.6957, 0.3828, 0.4822, 0.4094, 0.4713, 0.4118, 0.4792, 0.3866, 0.4894, 0.5811, 0.6776, 0.5649, 0.7009, 0.5588, 0.6957, 0.574, 0.6738, 0.3588, 0.498, 0.3828, 0.4822, 0.3866, 0.4894, 0.364, 0.5043, 0.5922, 0.6517, 0.5811, 0.6776, 0.574, 0.6738, 0.5845, 0.6493, 0.3385, 0.518, 0.3588, 0.498, 0.364, 0.5043, 0.3448, 0.5232, 0.5979, 0.624, 0.5922, 0.6517, 0.5845, 0.6493, 0.5899, 0.6232, 0.3225, 0.5417, 0.3385, 0.518, 0.3448, 0.5232, 0.3296, 0.5455, 0.598, 0.5958, 0.5979, 0.624, 0.5899, 0.6232, 0.5899, 0.5966, 0.3115, 0.5679, 0.3225, 0.5417, 0.3296, 0.5455, 0.3193, 0.5703, 0.5924, 0.568, 0.598, 0.5958, 0.5899, 0.5966, 0.5847, 0.5704, 0.9998, 0.2977, 0.9752, 0.3899, 0.9457, 0.3818, 0.9693, 0.2897, 0.03088, 0.2897, 0.0537, 0.3821, 0.02422, 0.3903, 0.0001556, 0.2975, 0.06165, 0.2823, 0.08301, 0.3746, 0.0537, 0.3821, 0.03088, 0.2897, 0.09249, 0.2754, 0.1123, 0.3676, 0.08301, 0.3746, 0.06165, 0.2823, 0.1234, 0.269, 0.1414, 0.3613, 0.1123, 0.3676, 0.09249, 0.2754, 0.1544, 0.2632, 0.1705, 0.3554, 0.1414, 0.3613, 0.1234, 0.269, 0.1854, 0.2581, 0.1995, 0.3501, 0.1705, 0.3554, 0.1544, 0.2632, 0.2168, 0.2532, 0.225, 0.3461, 0.1995, 0.3501, 0.1854, 0.2581, 0.248, 0.2489, 0.255, 0.3418, 0.225, 0.3461, 0.2168, 0.2532, 0.2791, 0.245, 0.2851, 0.338, 0.255, 0.3418, 0.248, 0.2489, 0.3102, 0.2415, 0.3154, 0.3347, 0.2851, 0.338, 0.2791, 0.245, 0.3414, 0.2385, 0.3458, 0.3318, 0.3154, 0.3347, 0.3102, 0.2415, 0.3727, 0.2359, 0.3764, 0.3295, 0.3458, 0.3318, 0.3414, 0.2385, 0.404, 0.2339, 0.4071, 0.3277, 0.3764, 0.3295, 0.3727, 0.2359, 0.4353, 0.2323, 0.438, 0.3263, 0.4071, 0.3277, 0.404, 0.2339, 0.4668, 0.2312, 0.469, 0.3255, 0.438, 0.3263, 0.4353, 0.2323, 0.4983, 0.2306, 0.5001, 0.3252, 0.469, 0.3255, 0.4668, 0.2312, 0.53, 0.2308, 0.5312, 0.3254, 0.5001, 0.3252, 0.4983, 0.2306, 0.5617, 0.2316, 0.5622, 0.3262, 0.5312, 0.3254, 0.53, 0.2308, 0.5934, 0.2328, 0.5932, 0.3275, 0.5622, 0.3262, 0.5617, 0.2316, 0.6251, 0.2345, 0.624, 0.3294, 0.5932, 0.3275, 0.5934, 0.2328, 0.6571, 0.2368, 0.6501, 0.3309, 0.624, 0.3294, 0.6251, 0.2345, 0.6888, 0.2395, 0.6797, 0.3337, 0.6501, 0.3309, 0.6571, 0.2368, 0.7204, 0.2429, 0.7094, 0.3369, 0.6797, 0.3337, 0.6888, 0.2395, 0.7519, 0.2468, 0.7392, 0.3406, 0.7094, 0.3369, 0.7204, 0.2429, 0.7834, 0.2514, 0.7688, 0.3449, 0.7392, 0.3406, 0.7519, 0.2468, 0.8146, 0.2565, 0.7985, 0.3497, 0.7688, 0.3449, 0.7834, 0.2514, 0.8458, 0.2621, 0.828, 0.355, 0.7985, 0.3497, 0.8146, 0.2565, 0.8769, 0.2683, 0.8575, 0.3609, 0.828, 0.355, 0.8458, 0.2621, 0.9078, 0.2749, 0.8869, 0.3673, 0.8575, 0.3609, 0.8769, 0.2683, 0.9386, 0.2821, 0.9163, 0.3742, 0.8869, 0.3673, 0.9078, 0.2749, 0.9693, 0.2897, 0.9457, 0.3818, 0.9163, 0.3742, 0.9386, 0.2821, 0.3926, 0.9584, 0.3926, 0.9457, 0.4102, 0.9457, 0.4102, 0.9584, 0.5862, 0.9584, 0.5862, 0.9457, 0.6038, 0.9457, 0.6038, 0.9584, 0.2023, 0.8508, 0.209, 0.867, 0.2125, 0.8843, 0.2125, 0.9019, 0.209, 0.9191, 0.2023, 0.9354, 0.1925, 0.95, 0.1801, 0.9625, 0.1655, 0.9722, 0.1492, 0.979, 0.1319, 0.9824, 0.1144, 0.9824, 0.0971, 0.979, 0.08084, 0.9722, 0.06622, 0.9625, 0.05378, 0.95, 0.044, 0.9354, 0.03727, 0.9191, 0.03384, 0.9019, 0.03384, 0.8843, 0.03727, 0.867, 0.044, 0.8508, 0.05378, 0.8362, 0.06622, 0.8237, 0.08084, 0.814, 0.0971, 0.8072, 0.1144, 0.8038, 0.1319, 0.8038, 0.1492, 0.8072, 0.1655, 0.814, 0.1801, 0.8237, 0.1925, 0.8362, 0.5686, 0.9584, 0.5686, 0.9457, 0.5862, 0.9457, 0.5862, 0.9584, 0.7621, 0.9584, 0.7621, 0.9457, 0.7797, 0.9457, 0.7797, 0.9584, 0.375, 0.9584, 0.375, 0.9457, 0.3926, 0.9457, 0.3926, 0.9584, 0.1678, 0.9707, 0.1515, 0.9774, 0.1342, 0.9808, 0.1167, 0.9808, 0.0994, 0.9774, 0.08315, 0.9707, 0.06852, 0.9609, 0.05608, 0.9485, 0.0463, 0.9338, 0.03957, 0.9176, 0.03614, 0.9003, 0.03614, 0.8827, 0.03957, 0.8655, 0.0463, 0.8492, 0.05608, 0.8346, 0.06852, 0.8222, 0.08315, 0.8124, 0.0994, 0.8057, 0.1167, 0.8022, 0.1342, 0.8022, 0.1546, 0.8057, 0.1678, 0.8124, 0.1824, 0.8222, 0.1948, 0.8346, 0.2046, 0.8492, 0.2113, 0.8655, 0.2148, 0.8827, 0.2148, 0.9003, 0.2113, 0.9176, 0.2046, 0.9338, 0.1948, 0.9485, 0.1824, 0.9609, 0.551, 0.9584, 0.551, 0.9457, 0.5686, 0.9457, 0.5686, 0.9584, 0.7445, 0.9584, 0.7445, 0.9457, 0.7621, 0.9457, 0.7621, 0.9584, 0.9204, 0.9584, 0.9204, 0.9457, 0.938, 0.9457, 0.938, 0.9584, 0.5334, 0.9584, 0.5334, 0.9457, 0.551, 0.9457, 0.551, 0.9584, 0.7269, 0.9584, 0.7269, 0.9457, 0.7445, 0.9457, 0.7445, 0.9584, 0.9028, 0.9584, 0.9028, 0.9457, 0.9204, 0.9457, 0.9204, 0.9584, 0.5158, 0.9584, 0.5158, 0.9457, 0.5334, 0.9457, 0.5334, 0.9584, 0.7093, 0.9584, 0.7093, 0.9457, 0.7269, 0.9457, 0.7269, 0.9584, 0.8852, 0.9584, 0.8852, 0.9457, 0.9028, 0.9457, 0.9028, 0.9584, 0.4982, 0.9584, 0.4982, 0.9457, 0.5158, 0.9457, 0.5158, 0.9584, 0.6917, 0.9584, 0.6917, 0.9457, 0.7093, 0.9457, 0.7093, 0.9584, 0.8676, 0.9584, 0.8676, 0.9457, 0.8852, 0.9457, 0.8852, 0.9584, 0.4806, 0.9584, 0.4806, 0.9457, 0.4982, 0.9457, 0.4982, 0.9584, 0.6741, 0.9584, 0.6741, 0.9457, 0.6917, 0.9457, 0.6917, 0.9584, 0.85, 0.9584, 0.85, 0.9457, 0.8676, 0.9457, 0.8676, 0.9584, 0.463, 0.9584, 0.463, 0.9457, 0.4806, 0.9457, 0.4806, 0.9584, 0.6565, 0.9584, 0.6565, 0.9457, 0.6741, 0.9457, 0.6741, 0.9584, 0.8325, 0.9584, 0.8325, 0.9457, 0.85, 0.9457, 0.85, 0.9584, 0.4454, 0.9584, 0.4454, 0.9457, 0.463, 0.9457, 0.463, 0.9584, 0.6389, 0.9584, 0.6389, 0.9457, 0.6565, 0.9457, 0.6565, 0.9584, 0.8149, 0.9584, 0.8149, 0.9457, 0.8325, 0.9457, 0.8325, 0.9584, 0.4278, 0.9584, 0.4278, 0.9457, 0.4454, 0.9457, 0.4454, 0.9584, 0.6213, 0.9584, 0.6213, 0.9457, 0.6389, 0.9457, 0.6389, 0.9584, 0.7973, 0.9584, 0.7973, 0.9457, 0.8149, 0.9457, 0.8149, 0.9584, 0.4102, 0.9584, 0.4102, 0.9457, 0.4278, 0.9457, 0.4278, 0.9584, 0.6038, 0.9584, 0.6038, 0.9457, 0.6213, 0.9457, 0.6213, 0.9584, 0.7797, 0.9584, 0.7797, 0.9457, 0.7973, 0.9457, 0.7973, 0.9584, 0.4307, 0.9586, 0.4307, 0.9449, 0.4497, 0.9449, 0.4497, 0.9586, 0.6364, 0.9575, 0.6364, 0.9446, 0.6545, 0.9446, 0.6545, 0.9575, 0.2123, 0.9227, 0.2054, 0.9394, 0.1953, 0.9544, 0.1826, 0.9672, 0.1676, 0.9772, 0.1509, 0.9841, 0.1332, 0.9876, 0.1151, 0.9876, 0.09743, 0.9841, 0.08075, 0.9772, 0.06574, 0.9672, 0.05298, 0.9544, 0.04295, 0.9394, 0.03604, 0.9227, 0.02792, 0.9086, 0.02792, 0.8896, 0.03164, 0.8709, 0.03893, 0.8533, 0.04951, 0.8374, 0.06299, 0.824, 0.07883, 0.8134, 0.09643, 0.8061, 0.1151, 0.8024, 0.1342, 0.8024, 0.1529, 0.8061, 0.1705, 0.8134, 0.1863, 0.824, 0.1998, 0.8374, 0.2104, 0.8533, 0.2177, 0.8709, 0.2214, 0.8896, 0.2158, 0.905, 0.6184, 0.9575, 0.6184, 0.9446, 0.6364, 0.9446, 0.6364, 0.9575, 0.817, 0.9575, 0.817, 0.9446, 0.835, 0.9446, 0.835, 0.9575, 0.4116, 0.9586, 0.4116, 0.9449, 0.4307, 0.9449, 0.4307, 0.9586, 0.1925, 0.8324, 0.2025, 0.8474, 0.2094, 0.8641, 0.218, 0.8781, 0.218, 0.8971, 0.2143, 0.9158, 0.207, 0.9334, 0.1964, 0.9493, 0.183, 0.9628, 0.1672, 0.9734, 0.1496, 0.9807, 0.1309, 0.9845, 0.1118, 0.9845, 0.09313, 0.9808, 0.07552, 0.9735, 0.05966, 0.963, 0.04616, 0.9495, 0.03555, 0.9337, 0.02823, 0.9161, 0.02446, 0.8974, 0.0297, 0.882, 0.0332, 0.8643, 0.04009, 0.8476, 0.0501, 0.8326, 0.06284, 0.8198, 0.07784, 0.8097, 0.09451, 0.8028, 0.1122, 0.7993, 0.1303, 0.7992, 0.148, 0.8027, 0.1647, 0.8096, 0.1797, 0.8196, 0.6021, 0.9586, 0.6021, 0.9449, 0.6184, 0.9446, 0.6184, 0.9575, 0.7989, 0.9575, 0.7989, 0.9446, 0.817, 0.9446, 0.817, 0.9575, 0.3926, 0.9586, 0.3926, 0.9449, 0.4116, 0.9449, 0.4116, 0.9586, 0.5831, 0.9586, 0.5831, 0.9449, 0.6021, 0.9449, 0.6021, 0.9586, 0.7809, 0.9575, 0.7809, 0.9446, 0.7989, 0.9446, 0.7989, 0.9575, 0.3735, 0.9586, 0.3735, 0.9449, 0.3926, 0.9449, 0.3926, 0.9586, 0.564, 0.9586, 0.564, 0.9449, 0.5831, 0.9449, 0.5831, 0.9586, 0.7628, 0.9575, 0.7628, 0.9446, 0.7809, 0.9446, 0.7809, 0.9575, 0.9447, 0.9586, 0.9447, 0.9449, 0.9637, 0.9449, 0.9637, 0.9586, 0.545, 0.9586, 0.545, 0.9449, 0.564, 0.9449, 0.564, 0.9586, 0.7448, 0.9575, 0.7448, 0.9446, 0.7628, 0.9446, 0.7628, 0.9575, 0.9256, 0.9586, 0.9256, 0.9449, 0.9447, 0.9449, 0.9447, 0.9586, 0.5259, 0.9586, 0.5259, 0.9449, 0.545, 0.9449, 0.545, 0.9586, 0.7267, 0.9575, 0.7267, 0.9446, 0.7448, 0.9446, 0.7448, 0.9575, 0.9066, 0.9586, 0.9066, 0.9449, 0.9256, 0.9449, 0.9256, 0.9586, 0.5069, 0.9586, 0.5069, 0.9449, 0.5259, 0.9449, 0.5259, 0.9586, 0.7087, 0.9575, 0.7087, 0.9446, 0.7267, 0.9446, 0.7267, 0.9575, 0.8875, 0.9586, 0.8875, 0.9449, 0.9066, 0.9449, 0.9066, 0.9586, 0.4878, 0.9586, 0.4878, 0.9449, 0.5069, 0.9449, 0.5069, 0.9586, 0.6906, 0.9575, 0.6906, 0.9446, 0.7087, 0.9446, 0.7087, 0.9575, 0.8711, 0.9575, 0.8711, 0.9446, 0.8875, 0.9449, 0.8875, 0.9586, 0.4688, 0.9586, 0.4688, 0.9449, 0.4878, 0.9449, 0.4878, 0.9586, 0.6726, 0.9575, 0.6726, 0.9446, 0.6906, 0.9446, 0.6906, 0.9575, 0.8531, 0.9575, 0.8531, 0.9446, 0.8711, 0.9446, 0.8711, 0.9575, 0.4497, 0.9586, 0.4497, 0.9449, 0.4688, 0.9449, 0.4688, 0.9586, 0.6545, 0.9575, 0.6545, 0.9446, 0.6726, 0.9446, 0.6726, 0.9575, 0.835, 0.9575, 0.835, 0.9446, 0.8531, 0.9446, 0.8531, 0.9575, 0.4306, 0.9574, 0.4306, 0.9434, 0.4502, 0.9434, 0.4502, 0.9574, 0.642, 0.958, 0.642, 0.9447, 0.6605, 0.9447, 0.6605, 0.958, 0.2061, 0.9378, 0.1958, 0.9532, 0.1827, 0.9663, 0.1673, 0.9766, 0.1501, 0.9837, 0.132, 0.9873, 0.1134, 0.9873, 0.09527, 0.9837, 0.07815, 0.9766, 0.06274, 0.9663, 0.04964, 0.9532, 0.03934, 0.9378, 0.03225, 0.9207, 0.02863, 0.9025, 0.02321, 0.8866, 0.02708, 0.8674, 0.03457, 0.8494, 0.04545, 0.8331, 0.05928, 0.8193, 0.07555, 0.8084, 0.09362, 0.8009, 0.1128, 0.7971, 0.1324, 0.7971, 0.1515, 0.8009, 0.1696, 0.8084, 0.1859, 0.8193, 0.1997, 0.8331, 0.2106, 0.8494, 0.2181, 0.8674, 0.2219, 0.8866, 0.222, 0.9062, 0.2132, 0.9207, 0.6234, 0.958, 0.6234, 0.9447, 0.642, 0.9447, 0.642, 0.958, 0.8273, 0.958, 0.8273, 0.9447, 0.8458, 0.9447, 0.8458, 0.958, 0.4111, 0.9574, 0.4111, 0.9434, 0.4306, 0.9434, 0.4306, 0.9574, 0.1938, 0.8301, 0.2041, 0.8455, 0.2112, 0.8626, 0.22, 0.8771, 0.22, 0.8966, 0.2161, 0.9158, 0.2087, 0.9339, 0.1978, 0.9502, 0.184, 0.964, 0.1677, 0.9749, 0.1496, 0.9824, 0.1305, 0.9862, 0.1109, 0.9862, 0.09172, 0.9824, 0.07365, 0.9749, 0.05738, 0.964, 0.04354, 0.9502, 0.03266, 0.934, 0.02517, 0.9159, 0.02134, 0.8967, 0.0267, 0.8808, 0.03031, 0.8626, 0.03739, 0.8455, 0.04768, 0.8301, 0.06078, 0.817, 0.07618, 0.8067, 0.0933, 0.7996, 0.1115, 0.796, 0.13, 0.796, 0.1482, 0.7996, 0.1653, 0.8067, 0.1807, 0.817, 0.6067, 0.9574, 0.6067, 0.9434, 0.6234, 0.9447, 0.6234, 0.958, 0.8087, 0.958, 0.8087, 0.9447, 0.8273, 0.9447, 0.8273, 0.958, 0.3915, 0.9574, 0.3915, 0.9434, 0.4111, 0.9434, 0.4111, 0.9574, 0.5871, 0.9574, 0.5871, 0.9434, 0.6067, 0.9434, 0.6067, 0.9574, 0.7902, 0.958, 0.7902, 0.9447, 0.8087, 0.9447, 0.8087, 0.958, 0.3719, 0.9574, 0.3719, 0.9434, 0.3915, 0.9434, 0.3915, 0.9574, 0.5676, 0.9574, 0.5676, 0.9434, 0.5871, 0.9434, 0.5871, 0.9574, 0.7717, 0.958, 0.7717, 0.9447, 0.7902, 0.9447, 0.7902, 0.958, 0.9585, 0.9574, 0.9585, 0.9434, 0.978, 0.9434, 0.978, 0.9574, 0.548, 0.9574, 0.548, 0.9434, 0.5676, 0.9434, 0.5676, 0.9574, 0.7531, 0.958, 0.7531, 0.9447, 0.7717, 0.9447, 0.7717, 0.958, 0.9389, 0.9574, 0.9389, 0.9434, 0.9585, 0.9434, 0.9585, 0.9574, 0.5284, 0.9574, 0.5284, 0.9434, 0.548, 0.9434, 0.548, 0.9574, 0.7346, 0.958, 0.7346, 0.9447, 0.7531, 0.9447, 0.7531, 0.958, 0.9193, 0.9574, 0.9193, 0.9434, 0.9389, 0.9434, 0.9389, 0.9574, 0.5089, 0.9574, 0.5089, 0.9434, 0.5284, 0.9434, 0.5284, 0.9574, 0.7161, 0.958, 0.7161, 0.9447, 0.7346, 0.9447, 0.7346, 0.958, 0.8998, 0.9574, 0.8998, 0.9434, 0.9193, 0.9434, 0.9193, 0.9574, 0.4893, 0.9574, 0.4893, 0.9434, 0.5089, 0.9434, 0.5089, 0.9574, 0.6976, 0.958, 0.6976, 0.9447, 0.7161, 0.9447, 0.7161, 0.958, 0.8829, 0.958, 0.8829, 0.9447, 0.8998, 0.9434, 0.8998, 0.9574, 0.4698, 0.9574, 0.4698, 0.9434, 0.4893, 0.9434, 0.4893, 0.9574, 0.679, 0.958, 0.679, 0.9447, 0.6976, 0.9447, 0.6976, 0.958, 0.8643, 0.958, 0.8643, 0.9447, 0.8829, 0.9447, 0.8829, 0.958, 0.4502, 0.9574, 0.4502, 0.9434, 0.4698, 0.9434, 0.4698, 0.9574, 0.6605, 0.958, 0.6605, 0.9447, 0.679, 0.9447, 0.679, 0.958, 0.8458, 0.958, 0.8458, 0.9447, 0.8643, 0.9447, 0.8643, 0.958, 0.9457, 0.07912, 0.9163, 0.08663, 0.898, 0.0156, 0.9258, 0.00824, 0.9163, 0.08663, 0.8868, 0.09358, 0.8701, 0.02234, 0.898, 0.0156, 0.8868, 0.09358, 0.8574, 0.09998, 0.8421, 0.0285, 0.8701, 0.02234, 0.8574, 0.09998, 0.8278, 0.1058, 0.8139, 0.03411, 0.8421, 0.0285, 0.8278, 0.1058, 0.7982, 0.1112, 0.7856, 0.03921, 0.8139, 0.03411, 0.7982, 0.1112, 0.7686, 0.116, 0.7572, 0.04379, 0.7856, 0.03921, 0.7686, 0.116, 0.7389, 0.1202, 0.7287, 0.04789, 0.7572, 0.04379, 0.7389, 0.1202, 0.7091, 0.124, 0.7001, 0.05152, 0.7287, 0.04789, 0.7091, 0.124, 0.6794, 0.1272, 0.6714, 0.05472, 0.7001, 0.05152, 0.6794, 0.1272, 0.6497, 0.13, 0.6427, 0.05753, 0.6714, 0.05472, 0.6497, 0.13, 0.6236, 0.1316, 0.6136, 0.05981, 0.6427, 0.05753, 0.6236, 0.1316, 0.5927, 0.1334, 0.5847, 0.06159, 0.6136, 0.05981, 0.5927, 0.1334, 0.5618, 0.1346, 0.5559, 0.06281, 0.5847, 0.06159, 0.5618, 0.1346, 0.5307, 0.1354, 0.527, 0.06352, 0.5559, 0.06281, 0.5307, 0.1354, 0.4997, 0.1356, 0.4981, 0.06372, 0.527, 0.06352, 0.4997, 0.1356, 0.4685, 0.1354, 0.4693, 0.06373, 0.4981, 0.06372, 0.4685, 0.1354, 0.4375, 0.1346, 0.4407, 0.06325, 0.4693, 0.06373, 0.4375, 0.1346, 0.4066, 0.1332, 0.4121, 0.06222, 0.4407, 0.06325, 0.4066, 0.1332, 0.3759, 0.1314, 0.3836, 0.06065, 0.4121, 0.06222, 0.3759, 0.1314, 0.3454, 0.1291, 0.3551, 0.05856, 0.3836, 0.06065, 0.3454, 0.1291, 0.315, 0.1262, 0.3266, 0.05593, 0.3551, 0.05856, 0.315, 0.1262, 0.2848, 0.1228, 0.2982, 0.05277, 0.3266, 0.05593, 0.2848, 0.1228, 0.2547, 0.119, 0.2698, 0.04905, 0.2982, 0.05277, 0.2547, 0.119, 0.2248, 0.1145, 0.2414, 0.04476, 0.2698, 0.04905, 0.2248, 0.1145, 0.1993, 0.1105, 0.2128, 0.0399, 0.2414, 0.04476, 0.1993, 0.1105, 0.1704, 0.1053, 0.1846, 0.03439, 0.2128, 0.0399, 0.1704, 0.1053, 0.1413, 0.09943, 0.1566, 0.02855, 0.1846, 0.03439, 0.1413, 0.09943, 0.1122, 0.09302, 0.1287, 0.02228, 0.1566, 0.02855, 0.1122, 0.09302, 0.08302, 0.08605, 0.101, 0.01551, 0.1287, 0.02228, 0.08302, 0.08605, 0.05377, 0.07847, 0.07342, 0.008165, 0.101, 0.01551, 0.2224, 0.4791, 0.2199, 0.4834, 0.1942, 0.4706, 0.1959, 0.4661, 0.05377, 0.07847, 0.02435, 0.0703, 0.0462, 0.0001589, 0.07342, 0.008165, 0.9753, 0.07096, 0.9457, 0.07912, 0.9258, 0.00824, 0.9533, 0.0001556, 0.08072, 0.4813, 0.08438, 0.4885, 0.06202, 0.503, 0.05702, 0.4967, 0.2452, 0.7255, 0.2422, 0.7217, 0.2626, 0.7023, 0.2663, 0.7055, 0.01812, 0.6782, 0.02239, 0.6759, 0.03808, 0.6992, 0.03435, 0.7023, 0.1057, 0.4662, 0.1071, 0.4709, 0.08072, 0.4813, 0.07847, 0.477, 0.3007, 0.6262, 0.2959, 0.6257, 0.296, 0.5976, 0.3008, 0.5971, 0.1056, 0.7506, 0.1071, 0.7459, 0.135, 0.7519, 0.1344, 0.7568, 0.01683, 0.5376, 0.02113, 0.5398, 0.01036, 0.5659, 0.00568, 0.5646, 0.2677, 0.517, 0.2639, 0.5201, 0.2437, 0.4999, 0.2468, 0.4961, 0.2206, 0.7413, 0.2183, 0.737, 0.2422, 0.7217, 0.2452, 0.7255, 0.006593, 0.6513, 0.01124, 0.6498, 0.02239, 0.6759, 0.01812, 0.6782, 0.1346, 0.4609, 0.1351, 0.4658, 0.1071, 0.4709, 0.1057, 0.4662, 0.2947, 0.6547, 0.2901, 0.6533, 0.2959, 0.6257, 0.3007, 0.6262, 0.07883, 0.7391, 0.08113, 0.7349, 0.1071, 0.7459, 0.1056, 0.7506, 0.03316, 0.5134, 0.03691, 0.5164, 0.02113, 0.5398, 0.01683, 0.5376, 0.2841, 0.5414, 0.2798, 0.5438, 0.2639, 0.5201, 0.2677, 0.517, 0.1931, 0.7521, 0.1918, 0.7474, 0.2183, 0.737, 0.2206, 0.7413, 0.0005042, 0.6226, 0.005357, 0.622, 0.01124, 0.6498, 0.006593, 0.6513, 0.164, 0.4609, 0.1636, 0.4658, 0.1351, 0.4658, 0.1346, 0.4609, 0.2831, 0.6815, 0.2788, 0.6791, 0.2901, 0.6533, 0.2947, 0.6547, 0.05481, 0.7228, 0.05788, 0.7191, 0.08113, 0.7349, 0.07883, 0.7391, 0.05396, 0.4929, 0.05702, 0.4967, 0.03691, 0.5164, 0.03316, 0.5134, 0.2953, 0.5685, 0.2906, 0.5699, 0.2798, 0.5438, 0.2841, 0.5414, 0.164, 0.7574, 0.1636, 0.7524, 0.1918, 0.7474, 0.1931, 0.7521, 0.0001556, 0.5933, 0.005019, 0.5937, 0.005357, 0.622, 0.0005042, 0.6226, 0.1929, 0.4656, 0.1917, 0.4703, 0.1636, 0.4658, 0.164, 0.4609, 0.2663, 0.7055, 0.2626, 0.7023, 0.2788, 0.6791, 0.2831, 0.6815, 0.03435, 0.7023, 0.03808, 0.6992, 0.05788, 0.7191, 0.05481, 0.7228, 0.07847, 0.477, 0.08072, 0.4813, 0.05702, 0.4967, 0.05396, 0.4929, 0.3008, 0.5971, 0.296, 0.5976, 0.2906, 0.5699, 0.2953, 0.5685, 0.1344, 0.7568, 0.135, 0.7519, 0.1636, 0.7524, 0.164, 0.7574, 0.00568, 0.5646, 0.01036, 0.5659, 0.005019, 0.5937, 0.0001556, 0.5933, 0.2468, 0.4961, 0.2437, 0.4999, 0.2199, 0.4834, 0.2224, 0.4791, 0.2384, 0.5062, 0.2576, 0.5253, 0.2726, 0.5476, 0.2829, 0.5722, 0.288, 0.5983, 0.2879, 0.6248, 0.2824, 0.6508, 0.2718, 0.6752, 0.2565, 0.697, 0.2373, 0.7153, 0.2147, 0.7297, 0.1896, 0.7395, 0.163, 0.7443, 0.1359, 0.7438, 0.1095, 0.7382, 0.085, 0.7278, 0.06301, 0.713, 0.04429, 0.6942, 0.02949, 0.6721, 0.01896, 0.6474, 0.01339, 0.6212, 0.01305, 0.5945, 0.01806, 0.5683, 0.0282, 0.5437, 0.04306, 0.5216, 0.06202, 0.503, 0.08438, 0.4885, 0.1093, 0.4787, 0.1358, 0.4739, 0.163, 0.4739, 0.1904, 0.4783, 0.2156, 0.4906, 0.135, 0.7519, 0.1359, 0.7438, 0.163, 0.7443, 0.1636, 0.7524, 0.2437, 0.4999, 0.2384, 0.5062, 0.2156, 0.4906, 0.2199, 0.4834, 0.1071, 0.4709, 0.1093, 0.4787, 0.08438, 0.4885, 0.08072, 0.4813, 0.1071, 0.7459, 0.1095, 0.7382, 0.1359, 0.7438, 0.135, 0.7519, 0.2639, 0.5201, 0.2576, 0.5253, 0.2384, 0.5062, 0.2437, 0.4999, 0.1351, 0.4658, 0.1358, 0.4739, 0.1093, 0.4787, 0.1071, 0.4709, 0.08113, 0.7349, 0.085, 0.7278, 0.1095, 0.7382, 0.1071, 0.7459, 0.2798, 0.5438, 0.2726, 0.5476, 0.2576, 0.5253, 0.2639, 0.5201, 0.1636, 0.4658, 0.163, 0.4739, 0.1358, 0.4739, 0.1351, 0.4658, 0.05788, 0.7191, 0.06301, 0.713, 0.085, 0.7278, 0.08113, 0.7349, 0.2906, 0.5699, 0.2829, 0.5722, 0.2726, 0.5476, 0.2798, 0.5438, 0.1917, 0.4703, 0.1904, 0.4783, 0.163, 0.4739, 0.1636, 0.4658, 0.03808, 0.6992, 0.04429, 0.6942, 0.06301, 0.713, 0.05788, 0.7191, 0.296, 0.5976, 0.288, 0.5983, 0.2829, 0.5722, 0.2906, 0.5699, 0.2199, 0.4834, 0.2156, 0.4906, 0.1904, 0.4783, 0.1942, 0.4706, 0.02239, 0.6759, 0.02949, 0.6721, 0.04429, 0.6942, 0.03808, 0.6992, 0.2959, 0.6257, 0.2879, 0.6248, 0.288, 0.5983, 0.296, 0.5976, 0.01124, 0.6498, 0.01896, 0.6474, 0.02949, 0.6721, 0.02239, 0.6759, 0.2901, 0.6533, 0.2824, 0.6508, 0.2879, 0.6248, 0.2959, 0.6257, 0.005357, 0.622, 0.01339, 0.6212, 0.01896, 0.6474, 0.01124, 0.6498, 0.2788, 0.6791, 0.2718, 0.6752, 0.2824, 0.6508, 0.2901, 0.6533, 0.005019, 0.5937, 0.01305, 0.5945, 0.01339, 0.6212, 0.005357, 0.622, 0.2626, 0.7023, 0.2565, 0.697, 0.2718, 0.6752, 0.2788, 0.6791, 0.01036, 0.5659, 0.01806, 0.5683, 0.01305, 0.5945, 0.005019, 0.5937, 0.2422, 0.7217, 0.2373, 0.7153, 0.2565, 0.697, 0.2626, 0.7023, 0.02113, 0.5398, 0.0282, 0.5437, 0.01806, 0.5683, 0.01036, 0.5659, 0.2183, 0.737, 0.2147, 0.7297, 0.2373, 0.7153, 0.2422, 0.7217, 0.03691, 0.5164, 0.04306, 0.5216, 0.0282, 0.5437, 0.02113, 0.5398, 0.1918, 0.7474, 0.1896, 0.7395, 0.2147, 0.7297, 0.2183, 0.737, 0.05702, 0.4967, 0.06202, 0.503, 0.04306, 0.5216, 0.03691, 0.5164, 0.1636, 0.7524, 0.163, 0.7443, 0.1896, 0.7395, 0.1918, 0.7474, 0.9998, 0.1634, 0.9693, 0.1713, 0.9457, 0.07912, 0.9753, 0.07096, 0.03081, 0.1707, 0.0001556, 0.1628, 0.02435, 0.0703, 0.05377, 0.07847, 0.06152, 0.1782, 0.03081, 0.1707, 0.05377, 0.07847, 0.08302, 0.08605, 0.09231, 0.1851, 0.06152, 0.1782, 0.08302, 0.08605, 0.1122, 0.09302, 0.1232, 0.1916, 0.09231, 0.1851, 0.1122, 0.09302, 0.1413, 0.09943, 0.1541, 0.1974, 0.1232, 0.1916, 0.1413, 0.09943, 0.1704, 0.1053, 0.1851, 0.2026, 0.1541, 0.1974, 0.1704, 0.1053, 0.1993, 0.1105, 0.2165, 0.2075, 0.1851, 0.2026, 0.1993, 0.1105, 0.2248, 0.1145, 0.2477, 0.2119, 0.2165, 0.2075, 0.2248, 0.1145, 0.2547, 0.119, 0.2788, 0.2159, 0.2477, 0.2119, 0.2547, 0.119, 0.2848, 0.1228, 0.3099, 0.2194, 0.2788, 0.2159, 0.2848, 0.1228, 0.315, 0.1262, 0.3411, 0.2224, 0.3099, 0.2194, 0.315, 0.1262, 0.3454, 0.1291, 0.3723, 0.225, 0.3411, 0.2224, 0.3454, 0.1291, 0.3759, 0.1314, 0.4036, 0.227, 0.3723, 0.225, 0.3759, 0.1314, 0.4066, 0.1332, 0.435, 0.2286, 0.4036, 0.227, 0.4066, 0.1332, 0.4375, 0.1346, 0.4664, 0.2297, 0.435, 0.2286, 0.4375, 0.1346, 0.4685, 0.1354, 0.498, 0.2303, 0.4664, 0.2297, 0.4685, 0.1354, 0.4997, 0.1356, 0.5296, 0.23, 0.498, 0.2303, 0.4997, 0.1356, 0.5307, 0.1354, 0.5613, 0.2292, 0.5296, 0.23, 0.5307, 0.1354, 0.5618, 0.1346, 0.593, 0.228, 0.5613, 0.2292, 0.5618, 0.1346, 0.5927, 0.1334, 0.6247, 0.2263, 0.593, 0.228, 0.5927, 0.1334, 0.6236, 0.1316, 0.6567, 0.2241, 0.6247, 0.2263, 0.6236, 0.1316, 0.6497, 0.13, 0.6884, 0.2214, 0.6567, 0.2241, 0.6497, 0.13, 0.6794, 0.1272, 0.7201, 0.218, 0.6884, 0.2214, 0.6794, 0.1272, 0.7091, 0.124, 0.7516, 0.2141, 0.7201, 0.218, 0.7091, 0.124, 0.7389, 0.1202, 0.783, 0.2096, 0.7516, 0.2141, 0.7389, 0.1202, 0.7686, 0.116, 0.8144, 0.2045, 0.783, 0.2096, 0.7686, 0.116, 0.7982, 0.1112, 0.8456, 0.1989, 0.8144, 0.2045, 0.7982, 0.1112, 0.8278, 0.1058, 0.8767, 0.1928, 0.8456, 0.1989, 0.8278, 0.1058, 0.8574, 0.09998, 0.9077, 0.1861, 0.8767, 0.1928, 0.8574, 0.09998, 0.8868, 0.09358, 0.9385, 0.1789, 0.9077, 0.1861, 0.8868, 0.09358, 0.9163, 0.08663, 0.9693, 0.1713, 0.9385, 0.1789, 0.9163, 0.08663, 0.9457, 0.07912, 0.3926, 0.9434, 0.4102, 0.9434, 0.4102, 0.9561, 0.3926, 0.9561, 0.5862, 0.9434, 0.6038, 0.9434, 0.6038, 0.9561, 0.5862, 0.9561, 0.1437, 0.979, 0.1264, 0.9824, 0.1088, 0.9824, 0.09155, 0.979, 0.0753, 0.9722, 0.06067, 0.9625, 0.04823, 0.95, 0.03846, 0.9354, 0.03173, 0.9191, 0.02829, 0.9019, 0.02829, 0.8843, 0.03173, 0.867, 0.03846, 0.8508, 0.04823, 0.8362, 0.06067, 0.8237, 0.0753, 0.8139, 0.09155, 0.8072, 0.1088, 0.8038, 0.1264, 0.8038, 0.1437, 0.8072, 0.1599, 0.8139, 0.1745, 0.8237, 0.187, 0.8362, 0.1967, 0.8508, 0.2035, 0.867, 0.2069, 0.8843, 0.2069, 0.9019, 0.2035, 0.9191, 0.1967, 0.9354, 0.187, 0.95, 0.1745, 0.9625, 0.1599, 0.9722, 0.5686, 0.9434, 0.5862, 0.9434, 0.5862, 0.9561, 0.5686, 0.9561, 0.7621, 0.9434, 0.7797, 0.9434, 0.7797, 0.9561, 0.7621, 0.9561, 0.375, 0.9434, 0.3926, 0.9434, 0.3926, 0.9561, 0.375, 0.9561, 0.2094, 0.8671, 0.2128, 0.8843, 0.2128, 0.9019, 0.2094, 0.9192, 0.2026, 0.9354, 0.1928, 0.95, 0.1804, 0.9625, 0.1658, 0.9723, 0.1495, 0.979, 0.1323, 0.9824, 0.1147, 0.9824, 0.09742, 0.979, 0.08117, 0.9723, 0.06654, 0.9625, 0.0541, 0.95, 0.04433, 0.9354, 0.0376, 0.9192, 0.03417, 0.9019, 0.03417, 0.8843, 0.0376, 0.8671, 0.04433, 0.8508, 0.0541, 0.8362, 0.06654, 0.8237, 0.08117, 0.814, 0.09743, 0.8072, 0.1147, 0.8038, 0.1323, 0.8038, 0.1495, 0.8072, 0.1658, 0.814, 0.1804, 0.8237, 0.1928, 0.8362, 0.2026, 0.8508, 0.551, 0.9434, 0.5686, 0.9434, 0.5686, 0.9561, 0.551, 0.9561, 0.7445, 0.9434, 0.7621, 0.9434, 0.7621, 0.9561, 0.7445, 0.9561, 0.9204, 0.9434, 0.938, 0.9434, 0.938, 0.9561, 0.9204, 0.9561, 0.5334, 0.9434, 0.551, 0.9434, 0.551, 0.9561, 0.5334, 0.9561, 0.7269, 0.9434, 0.7445, 0.9434, 0.7445, 0.9561, 0.7269, 0.9561, 0.9028, 0.9434, 0.9204, 0.9434, 0.9204, 0.9561, 0.9028, 0.9561, 0.5158, 0.9434, 0.5334, 0.9434, 0.5334, 0.9561, 0.5158, 0.9561, 0.7093, 0.9434, 0.7269, 0.9434, 0.7269, 0.9561, 0.7093, 0.9561, 0.8852, 0.9434, 0.9028, 0.9434, 0.9028, 0.9561, 0.8852, 0.9561, 0.4982, 0.9434, 0.5158, 0.9434, 0.5158, 0.9561, 0.4982, 0.9561, 0.6917, 0.9434, 0.7093, 0.9434, 0.7093, 0.9561, 0.6917, 0.9561, 0.8676, 0.9434, 0.8852, 0.9434, 0.8852, 0.9561, 0.8676, 0.9561, 0.4806, 0.9434, 0.4982, 0.9434, 0.4982, 0.9561, 0.4806, 0.9561, 0.6741, 0.9434, 0.6917, 0.9434, 0.6917, 0.9561, 0.6741, 0.9561, 0.85, 0.9434, 0.8676, 0.9434, 0.8676, 0.9561, 0.85, 0.9561, 0.463, 0.9434, 0.4806, 0.9434, 0.4806, 0.9561, 0.463, 0.9561, 0.6565, 0.9434, 0.6741, 0.9434, 0.6741, 0.9561, 0.6565, 0.9561, 0.8325, 0.9434, 0.85, 0.9434, 0.85, 0.9561, 0.8325, 0.9561, 0.4454, 0.9434, 0.463, 0.9434, 0.463, 0.9561, 0.4454, 0.9561, 0.6389, 0.9434, 0.6565, 0.9434, 0.6565, 0.9561, 0.6389, 0.9561, 0.8149, 0.9434, 0.8325, 0.9434, 0.8325, 0.9561, 0.8149, 0.9561, 0.4278, 0.9434, 0.4454, 0.9434, 0.4454, 0.9561, 0.4278, 0.9561, 0.6213, 0.9434, 0.6389, 0.9434, 0.6389, 0.9561, 0.6213, 0.9561, 0.7973, 0.9434, 0.8149, 0.9434, 0.8149, 0.9561, 0.7973, 0.9561, 0.4102, 0.9434, 0.4278, 0.9434, 0.4278, 0.9561, 0.4102, 0.9561, 0.6038, 0.9434, 0.6213, 0.9434, 0.6213, 0.9561, 0.6038, 0.9561, 0.7797, 0.9434, 0.7973, 0.9434, 0.7973, 0.9561, 0.7797, 0.9561, 0.4291, 0.9452, 0.4482, 0.9452, 0.4482, 0.9588, 0.4291, 0.9588, 0.6349, 0.9462, 0.653, 0.9462, 0.653, 0.9591, 0.6349, 0.9591, 0.2048, 0.8471, 0.2117, 0.8638, 0.2202, 0.8779, 0.2202, 0.8969, 0.2165, 0.9156, 0.2092, 0.9332, 0.1986, 0.949, 0.1852, 0.9625, 0.1693, 0.9731, 0.1517, 0.9804, 0.133, 0.9841, 0.114, 0.9841, 0.09529, 0.9804, 0.07769, 0.9731, 0.06184, 0.9625, 0.04837, 0.9491, 0.03778, 0.9332, 0.03048, 0.9156, 0.02676, 0.8969, 0.03198, 0.8815, 0.0355, 0.8638, 0.04241, 0.8472, 0.05244, 0.8321, 0.0652, 0.8194, 0.08021, 0.8093, 0.09688, 0.8024, 0.1146, 0.7989, 0.1326, 0.7989, 0.1503, 0.8024, 0.167, 0.8093, 0.182, 0.8194, 0.1948, 0.8321, 0.6168, 0.9462, 0.6349, 0.9462, 0.6349, 0.9591, 0.6168, 0.9591, 0.8154, 0.9462, 0.8335, 0.9462, 0.8335, 0.9591, 0.8154, 0.9591, 0.4101, 0.9452, 0.4291, 0.9452, 0.4291, 0.9588, 0.4101, 0.9588, 0.2058, 0.9392, 0.1958, 0.9543, 0.1831, 0.967, 0.1681, 0.9771, 0.1514, 0.984, 0.1337, 0.9876, 0.1157, 0.9876, 0.09796, 0.9841, 0.08127, 0.9772, 0.06625, 0.9672, 0.05346, 0.9545, 0.04341, 0.9395, 0.03648, 0.9228, 0.02829, 0.9087, 0.02829, 0.8897, 0.03199, 0.871, 0.03926, 0.8534, 0.04983, 0.8375, 0.06328, 0.824, 0.07911, 0.8134, 0.0967, 0.8061, 0.1154, 0.8024, 0.1344, 0.8023, 0.1531, 0.806, 0.1707, 0.8133, 0.1866, 0.8238, 0.2001, 0.8373, 0.2107, 0.8531, 0.218, 0.8707, 0.2218, 0.8894, 0.2162, 0.9048, 0.2127, 0.9225, 0.6006, 0.9452, 0.6168, 0.9462, 0.6168, 0.9591, 0.6006, 0.9588, 0.7974, 0.9462, 0.8154, 0.9462, 0.8154, 0.9591, 0.7974, 0.9591, 0.391, 0.9452, 0.4101, 0.9452, 0.4101, 0.9588, 0.391, 0.9588, 0.5815, 0.9452, 0.6006, 0.9452, 0.6006, 0.9588, 0.5815, 0.9588, 0.7793, 0.9462, 0.7974, 0.9462, 0.7974, 0.9591, 0.7793, 0.9591, 0.3719, 0.9452, 0.391, 0.9452, 0.391, 0.9588, 0.3719, 0.9588, 0.5625, 0.9452, 0.5815, 0.9452, 0.5815, 0.9588, 0.5625, 0.9588, 0.7613, 0.9462, 0.7793, 0.9462, 0.7793, 0.9591, 0.7613, 0.9591, 0.9431, 0.9452, 0.9622, 0.9452, 0.9622, 0.9588, 0.9431, 0.9588, 0.5434, 0.9452, 0.5625, 0.9452, 0.5625, 0.9588, 0.5434, 0.9588, 0.7432, 0.9462, 0.7613, 0.9462, 0.7613, 0.9591, 0.7432, 0.9591, 0.9241, 0.9452, 0.9431, 0.9452, 0.9431, 0.9588, 0.9241, 0.9588, 0.5244, 0.9452, 0.5434, 0.9452, 0.5434, 0.9588, 0.5244, 0.9588, 0.7252, 0.9462, 0.7432, 0.9462, 0.7432, 0.9591, 0.7252, 0.9591, 0.905, 0.9452, 0.9241, 0.9452, 0.9241, 0.9588, 0.905, 0.9588, 0.5053, 0.9452, 0.5244, 0.9452, 0.5244, 0.9588, 0.5053, 0.9588, 0.7071, 0.9462, 0.7252, 0.9462, 0.7252, 0.9591, 0.7071, 0.9591, 0.886, 0.9452, 0.905, 0.9452, 0.905, 0.9588, 0.886, 0.9588, 0.4863, 0.9452, 0.5053, 0.9452, 0.5053, 0.9588, 0.4863, 0.9588, 0.6891, 0.9462, 0.7071, 0.9462, 0.7071, 0.9591, 0.6891, 0.9591, 0.8696, 0.9462, 0.886, 0.9452, 0.886, 0.9588, 0.8696, 0.9591, 0.4672, 0.9452, 0.4863, 0.9452, 0.4863, 0.9588, 0.4672, 0.9588, 0.671, 0.9462, 0.6891, 0.9462, 0.6891, 0.9591, 0.671, 0.9591, 0.8515, 0.9462, 0.8696, 0.9462, 0.8696, 0.9591, 0.8515, 0.9591, 0.4482, 0.9452, 0.4672, 0.9452, 0.4672, 0.9588, 0.4482, 0.9588, 0.653, 0.9462, 0.671, 0.9462, 0.671, 0.9591, 0.653, 0.9591, 0.8335, 0.9462, 0.8515, 0.9462, 0.8515, 0.9591, 0.8335, 0.9591, 0.4107, 0.9461, 0.4302, 0.9461, 0.4302, 0.9601, 0.4107, 0.9601, 0.622, 0.9455, 0.6405, 0.9455, 0.6405, 0.9588, 0.622, 0.9588, 0.2049, 0.8453, 0.212, 0.8624, 0.2208, 0.8769, 0.2207, 0.8965, 0.2169, 0.9157, 0.2094, 0.9337, 0.1985, 0.95, 0.1847, 0.9638, 0.1684, 0.9747, 0.1504, 0.9822, 0.1312, 0.986, 0.1116, 0.986, 0.09245, 0.9822, 0.07438, 0.9747, 0.05811, 0.9638, 0.04427, 0.95, 0.0334, 0.9337, 0.0259, 0.9157, 0.02204, 0.8965, 0.02746, 0.8806, 0.03108, 0.8624, 0.03817, 0.8453, 0.04847, 0.8299, 0.06157, 0.8168, 0.07698, 0.8065, 0.0941, 0.7994, 0.1123, 0.7958, 0.1308, 0.7958, 0.149, 0.7994, 0.1661, 0.8065, 0.1815, 0.8168, 0.1946, 0.8299, 0.6035, 0.9455, 0.622, 0.9455, 0.622, 0.9588, 0.6035, 0.9588, 0.8073, 0.9455, 0.8258, 0.9455, 0.8258, 0.9588, 0.8073, 0.9588, 0.3911, 0.9461, 0.4107, 0.9461, 0.4107, 0.9601, 0.3911, 0.9601, 0.2067, 0.9396, 0.1964, 0.955, 0.1833, 0.9681, 0.1679, 0.9784, 0.1508, 0.9855, 0.1326, 0.9892, 0.1141, 0.9892, 0.09588, 0.9856, 0.07875, 0.9785, 0.06334, 0.9682, 0.05023, 0.9551, 0.03993, 0.9397, 0.03283, 0.9226, 0.02446, 0.908, 0.02446, 0.8885, 0.02827, 0.8693, 0.03575, 0.8512, 0.04661, 0.835, 0.06044, 0.8211, 0.0767, 0.8102, 0.09477, 0.8027, 0.1139, 0.7989, 0.1335, 0.7989, 0.1527, 0.8027, 0.1708, 0.8102, 0.187, 0.8211, 0.2009, 0.8349, 0.2118, 0.8511, 0.2192, 0.8692, 0.2231, 0.8884, 0.2174, 0.9043, 0.2137, 0.9225, 0.5867, 0.9461, 0.6035, 0.9455, 0.6035, 0.9588, 0.5867, 0.9601, 0.7888, 0.9455, 0.8073, 0.9455, 0.8073, 0.9588, 0.7888, 0.9588, 0.3715, 0.9461, 0.3911, 0.9461, 0.3911, 0.9601, 0.3715, 0.9601, 0.5671, 0.9461, 0.5867, 0.9461, 0.5867, 0.9601, 0.5671, 0.9601, 0.7702, 0.9455, 0.7888, 0.9455, 0.7888, 0.9588, 0.7702, 0.9588, 0.958, 0.9461, 0.9776, 0.9461, 0.9776, 0.9601, 0.958, 0.9601, 0.5476, 0.9461, 0.5671, 0.9461, 0.5671, 0.9601, 0.5476, 0.9601, 0.7517, 0.9455, 0.7702, 0.9455, 0.7702, 0.9588, 0.7517, 0.9588, 0.9385, 0.9461, 0.958, 0.9461, 0.958, 0.9601, 0.9385, 0.9601, 0.528, 0.9461, 0.5476, 0.9461, 0.5476, 0.9601, 0.528, 0.9601, 0.7332, 0.9455, 0.7517, 0.9455, 0.7517, 0.9588, 0.7332, 0.9588, 0.9189, 0.9461, 0.9385, 0.9461, 0.9385, 0.9601, 0.9189, 0.9601, 0.5085, 0.9461, 0.528, 0.9461, 0.528, 0.9601, 0.5085, 0.9601, 0.7146, 0.9455, 0.7332, 0.9455, 0.7332, 0.9588, 0.7146, 0.9588, 0.8994, 0.9461, 0.9189, 0.9461, 0.9189, 0.9601, 0.8994, 0.9601, 0.4889, 0.9461, 0.5085, 0.9461, 0.5085, 0.9601, 0.4889, 0.9601, 0.6961, 0.9455, 0.7146, 0.9455, 0.7146, 0.9588, 0.6961, 0.9588, 0.8798, 0.9461, 0.8994, 0.9461, 0.8994, 0.9601, 0.8798, 0.9601, 0.4693, 0.9461, 0.4889, 0.9461, 0.4889, 0.9601, 0.4693, 0.9601, 0.6776, 0.9455, 0.6961, 0.9455, 0.6961, 0.9588, 0.6776, 0.9588, 0.8629, 0.9455, 0.8798, 0.9461, 0.8798, 0.9601, 0.8629, 0.9588, 0.4498, 0.9461, 0.4693, 0.9461, 0.4693, 0.9601, 0.4498, 0.9601, 0.659, 0.9455, 0.6776, 0.9455, 0.6776, 0.9588, 0.659, 0.9588, 0.8443, 0.9455, 0.8629, 0.9455, 0.8629, 0.9588, 0.8443, 0.9588, 0.4302, 0.9461, 0.4498, 0.9461, 0.4498, 0.9601, 0.4302, 0.9601, 0.6405, 0.9455, 0.659, 0.9455, 0.659, 0.9588, 0.6405, 0.9588, 0.8258, 0.9455, 0.8443, 0.9455, 0.8443, 0.9588, 0.8258, 0.9588])
me_cylinder_001.materials.append(mat_material_001)
me_cylinder_001.materials.append(mat_material_002)
me_cylinder_001.use_remesh_preserve_volume = False
me_cylinder_001.use_remesh_preserve_attributes = False
me_cylinder_001.use_mirror_vertex_groups = False
me_cylinder_001.update()

# ---- objects
ob_cylinder = bpy.data.objects.new('Cylinder', me_cylinder_001)
ob_lamp = bpy.data.objects.new('Lamp', light_lamp)
ob_camera = bpy.data.objects.new('Camera', cam_camera)

# ---- transforms, parenting, visibility, modifiers, constraints
ob_cylinder.location = (0.6415, -0.9007, -0.3149)
ob_cylinder.lineart.crease_threshold = 0.0
ob_lamp.location = (3.447, -0.6106, 4.596)
ob_lamp.rotation_euler = (0.6503, 0.05522, 1.866)
ob_lamp.lock_rotations_4d = False
ob_lamp.empty_display_type = 'ARROWS'
ob_lamp.color = (0.0, 0.0, 0.0, 0.0)
ob_lamp.lineart.crease_threshold = 0.0
ob_camera.location = (6.851, -8.124, 4.036)
ob_camera.rotation_euler = (1.109, 0.0, 0.8149)
ob_camera.lock_rotations_4d = False
ob_camera.empty_display_type = 'ARROWS'
ob_camera.color = (0.0, 0.0, 0.0, 0.0)
ob_camera.display_type = 'WIRE'
ob_camera.lineart.crease_threshold = 0.0

# ---- collection membership
col_collection_1.objects.link(ob_cylinder)
col_collection_1.objects.link(ob_lamp)
col_collection_1.objects.link(ob_camera)

# ---- scene / render settings (as saved in the file)
scene.camera = ob_camera
scene.frame_start = 0; scene.frame_end = 0; scene.frame_set(4)
scene.render.engine = 'BLENDER_EEVEE_NEXT'
scene.render.resolution_percentage = 50
scene.render.dither_intensity = 0.0
scene.cycles.use_denoising = False
scene.cycles.samples = 128
scene.cycles.sampling_pattern = 'TABULATED_SOBOL'
scene.cycles.use_adaptive_sampling = False
scene.cycles.use_light_tree = False
scene.cycles.blur_glossy = 0.0
scene.cycles.sample_clamp_indirect = 0.0
scene.view_settings.view_transform = 'Standard'
bpy.context.view_layer.update()
